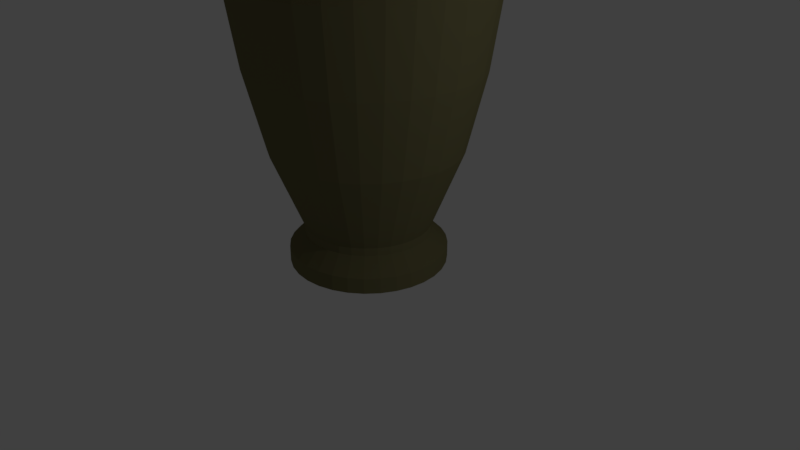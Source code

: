 # Source: Lamp.blend  (saved by Blender 2.78.0; exported with 4.5.12 LTS)
import bpy
from mathutils import Matrix  # noqa: F401  (used for matrix-valued properties, if any)

bpy.ops.wm.read_factory_settings(use_empty=True)
scene = bpy.context.scene
scene.name = 'Scene'

# ---- collections
col_collection_1 = bpy.data.collections.new('Collection 1'); scene.collection.children.link(col_collection_1)

# ---- materials (node trees are filled in below, after node groups)
mat_lampshade = bpy.data.materials.new('LampShade')
mat_lampshade.alpha_threshold = 0.0
mat_lampshade.use_transparent_shadow = False
mat_lampshade.diffuse_color = (0.8, 0.5027, 0.5027, 1.0)
mat_lampshade.roughness = 0.5
mat_lampbody = bpy.data.materials.new('LampBody')
mat_lampbody.alpha_threshold = 0.0
mat_lampbody.use_transparent_shadow = False
mat_lampbody.diffuse_color = (0.168, 0.1546, 0.07215, 1.0)
mat_lampbody.roughness = 0.5

# ---- material node trees

# ---- world
world_world = bpy.data.worlds.new('World'); scene.world = world_world
world_world.color = (0.05088, 0.05088, 0.05088)
world_world.use_sun_shadow = False
world_world.sun_shadow_jitter_overblur = 0.0
world_world.cycles.sampling_method = 'MANUAL'

# ---- cameras
cam_camera = bpy.data.cameras.new('Camera')
cam_camera.clip_end = 100.0
cam_camera.lens = 35.0
cam_camera.sensor_width = 32.0
cam_camera.sensor_height = 18.0
cam_camera.ortho_scale = 7.314
cam_camera.dof.focus_distance = 0.0
cam_camera.dof.aperture_fstop = 128.0

# ---- lights
light_lamp = bpy.data.lights.new('Lamp', 'POINT')
light_lamp.transmission_factor = 0.0
light_lamp.cutoff_distance = 30.0
light_lamp.energy = 100.0
light_lamp.shadow_buffer_clip_start = 1.001
light_lamp.shadow_soft_size = 0.1
light_lamp.shadow_maximum_resolution = 0.006
light_lamp.use_absolute_resolution = True

# ---- meshes
me_circle = bpy.data.meshes.new('Circle')
me_circle.from_pydata([(0.0, 1.0, 0.0), (-0.1951, 0.9808, 0.0), (-0.3827, 0.9239, 0.0), (-0.5556, 0.8315, 0.0), (-0.7071, 0.7071, 0.0), (-0.8315, 0.5556, 0.0), (-0.9239, 0.3827, 0.0), (-0.9808, 0.1951, 0.0), (-1.0, 7.55e-08, 0.0), (-0.9808, -0.1951, 0.0), (-0.9239, -0.3827, 0.0), (-0.8315, -0.5556, 0.0), (-0.7071, -0.7071, 0.0), (-0.5556, -0.8315, 0.0), (-0.3827, -0.9239, 0.0), (-0.1951, -0.9808, 0.0), (3.258e-07, -1.0, 0.0), (0.1951, -0.9808, 0.0), (0.3827, -0.9239, 0.0), (0.5556, -0.8315, 0.0), (0.7071, -0.7071, 0.0), (0.8315, -0.5556, 0.0), (0.9239, -0.3827, 0.0), (0.9808, -0.1951, 0.0), (1.0, 9.656e-07, 0.0), (0.9808, 0.1951, 0.0), (0.9239, 0.3827, 0.0), (0.8315, 0.5556, 0.0), (0.7071, 0.7071, 0.0), (0.5556, 0.8315, 0.0), (0.3827, 0.9239, 0.0), (0.1951, 0.9808, 0.0), (0.0, 1.0, 0.2), (-0.1951, 0.9808, 0.2), (-0.3827, 0.9239, 0.2), (-0.5556, 0.8315, 0.2), (-0.7071, 0.7071, 0.2), (-0.8315, 0.5556, 0.2), (-0.9239, 0.3827, 0.2), (-0.9808, 0.1951, 0.2), (-1.0, 7.55e-08, 0.2), (-0.9808, -0.1951, 0.2), (-0.9239, -0.3827, 0.2), (-0.8315, -0.5556, 0.2), (-0.7071, -0.7071, 0.2), (-0.5556, -0.8315, 0.2), (-0.3827, -0.9239, 0.2), (-0.1951, -0.9808, 0.2), (3.258e-07, -1.0, 0.2), (0.1951, -0.9808, 0.2), (0.3827, -0.9239, 0.2), (0.5556, -0.8315, 0.2), (0.7071, -0.7071, 0.2), (0.8315, -0.5556, 0.2), (0.9239, -0.3827, 0.2), (0.9808, -0.1951, 0.2), (1.0, 9.656e-07, 0.2), (0.9808, 0.1951, 0.2), (0.9239, 0.3827, 0.2), (0.8315, 0.5556, 0.2), (0.7071, 0.7071, 0.2), (0.5556, 0.8315, 0.2), (0.3827, 0.9239, 0.2), (0.1951, 0.9808, 0.2), (-2.375e-08, 0.8, 0.4), (-0.1561, 0.7846, 0.4), (-0.3061, 0.7391, 0.4), (-0.4445, 0.6652, 0.4), (-0.5657, 0.5657, 0.4), (-0.6652, 0.4445, 0.4), (-0.7391, 0.3061, 0.4), (-0.7846, 0.1561, 0.4), (-0.8, 1.174e-07, 0.4), (-0.7846, -0.1561, 0.4), (-0.7391, -0.3061, 0.4), (-0.6652, -0.4445, 0.4), (-0.5657, -0.5657, 0.4), (-0.4445, -0.6652, 0.4), (-0.3061, -0.7391, 0.4), (-0.1561, -0.7846, 0.4), (2.369e-07, -0.8, 0.4), (0.1561, -0.7846, 0.4), (0.3061, -0.7391, 0.4), (0.4445, -0.6652, 0.4), (0.5657, -0.5657, 0.4), (0.6652, -0.4445, 0.4), (0.7391, -0.3061, 0.4), (0.7846, -0.1561, 0.4), (0.8, 8.295e-07, 0.4), (0.7846, 0.1561, 0.4), (0.7391, 0.3061, 0.4), (0.6652, 0.4445, 0.4), (0.5657, 0.5657, 0.4), (0.4445, 0.6652, 0.4), (0.3061, 0.7391, 0.4), (0.1561, 0.7846, 0.4), (-2.375e-08, 0.8, 0.5), (-0.1561, 0.7846, 0.5), (-0.3061, 0.7391, 0.5), (-0.4445, 0.6652, 0.5), (-0.5657, 0.5657, 0.5), (-0.6652, 0.4445, 0.5), (-0.7391, 0.3061, 0.5), (-0.7846, 0.1561, 0.5), (-0.8, 1.174e-07, 0.5), (-0.7846, -0.1561, 0.5), (-0.7391, -0.3061, 0.5), (-0.6652, -0.4445, 0.5), (-0.5657, -0.5657, 0.5), (-0.4445, -0.6652, 0.5), (-0.3061, -0.7391, 0.5), (-0.1561, -0.7846, 0.5), (2.369e-07, -0.8, 0.5), (0.1561, -0.7846, 0.5), (0.3061, -0.7391, 0.5), (0.4445, -0.6652, 0.5), (0.5657, -0.5657, 0.5), (0.6652, -0.4445, 0.5), (0.7391, -0.3061, 0.5), (0.7846, -0.1561, 0.5), (0.8, 8.295e-07, 0.5), (0.7846, 0.1561, 0.5), (0.7391, 0.3061, 0.5), (0.6652, 0.4445, 0.5), (0.5657, 0.5657, 0.5), (0.4445, 0.6652, 0.5), (0.3061, 0.7391, 0.5), (0.1561, 0.7846, 0.5), (1.56e-08, 1.2, 1.5), (-0.2341, 1.177, 1.5), (-0.4592, 1.109, 1.5), (-0.6667, 0.9978, 1.5), (-0.8485, 0.8485, 1.5), (-0.9978, 0.6667, 1.5), (-1.109, 0.4592, 1.5), (-1.177, 0.2341, 1.5), (-1.2, 3.826e-08, 1.5), (-1.177, -0.2341, 1.5), (-1.109, -0.4592, 1.5), (-0.9978, -0.6667, 1.5), (-0.8485, -0.8485, 1.5), (-0.6667, -0.9978, 1.5), (-0.4592, -1.109, 1.5), (-0.2341, -1.177, 1.5), (4.066e-07, -1.2, 1.5), (0.2341, -1.177, 1.5), (0.4592, -1.109, 1.5), (0.6667, -0.9978, 1.5), (0.8485, -0.8485, 1.5), (0.9978, -0.6667, 1.5), (1.109, -0.4592, 1.5), (1.177, -0.2341, 1.5), (1.2, 1.106e-06, 1.5), (1.177, 0.2341, 1.5), (1.109, 0.4592, 1.5), (0.9978, 0.6667, 1.5), (0.8485, 0.8485, 1.5), (0.6667, 0.9978, 1.5), (0.4592, 1.109, 1.5), (0.2341, 1.177, 1.5), (3.725e-08, 1.44, 2.5), (-0.2809, 1.412, 2.5), (-0.5511, 1.33, 2.5), (-0.8, 1.197, 2.5), (-1.018, 1.018, 2.5), (-1.197, 0.8, 2.5), (-1.33, 0.5511, 2.5), (-1.412, 0.2809, 2.5), (-1.44, -9.971e-09, 2.5), (-1.412, -0.2809, 2.5), (-1.33, -0.5511, 2.5), (-1.197, -0.8, 2.5), (-1.018, -1.018, 2.5), (-0.8, -1.197, 2.5), (-0.5511, -1.33, 2.5), (-0.2809, -1.412, 2.5), (5.065e-07, -1.44, 2.5), (0.2809, -1.412, 2.5), (0.5511, -1.33, 2.5), (0.8, -1.197, 2.5), (1.018, -1.018, 2.5), (1.197, -0.8, 2.5), (1.33, -0.5511, 2.5), (1.412, -0.2809, 2.5), (1.44, 1.272e-06, 2.5), (1.412, 0.2809, 2.5), (1.33, 0.5511, 2.5), (1.197, 0.8, 2.5), (1.018, 1.018, 2.5), (0.8, 1.197, 2.5), (0.5511, 1.33, 2.5), (0.2809, 1.412, 2.5), (4.023e-08, 1.584, 3.5), (-0.309, 1.554, 3.5), (-0.6062, 1.463, 3.5), (-0.88, 1.317, 3.5), (-1.12, 1.12, 3.5), (-1.317, 0.88, 3.5), (-1.463, 0.6062, 3.5), (-1.554, 0.309, 3.5), (-1.584, -4.263e-08, 3.5), (-1.554, -0.309, 3.5), (-1.463, -0.6062, 3.5), (-1.317, -0.88, 3.5), (-1.12, -1.12, 3.5), (-0.88, -1.317, 3.5), (-0.6062, -1.463, 3.5), (-0.309, -1.554, 3.5), (5.564e-07, -1.584, 3.5), (0.309, -1.554, 3.5), (0.6062, -1.463, 3.5), (0.88, -1.317, 3.5), (1.12, -1.12, 3.5), (1.317, -0.88, 3.5), (1.463, -0.6062, 3.5), (1.554, -0.309, 3.5), (1.584, 1.367e-06, 3.5), (1.554, 0.309, 3.5), (1.463, 0.6062, 3.5), (1.317, 0.88, 3.5), (1.12, 1.12, 3.5), (0.88, 1.317, 3.5), (0.6062, 1.463, 3.5), (0.309, 1.554, 3.5), (2.913e-08, 1.426, 4.1), (-0.2781, 1.398, 4.1), (-0.5456, 1.317, 4.1), (-0.792, 1.185, 4.1), (-1.008, 1.008, 4.1), (-1.185, 0.792, 4.1), (-1.317, 0.5456, 4.1), (-1.398, 0.2781, 4.1), (-1.426, -7.077e-09, 4.1), (-1.398, -0.2781, 4.1), (-1.317, -0.5456, 4.1), (-1.185, -0.792, 4.1), (-1.008, -1.008, 4.1), (-0.792, -1.185, 4.1), (-0.5456, -1.317, 4.1), (-0.2781, -1.398, 4.1), (4.937e-07, -1.426, 4.1), (0.2781, -1.398, 4.1), (0.5456, -1.317, 4.1), (0.792, -1.185, 4.1), (1.008, -1.008, 4.1), (1.185, -0.792, 4.1), (1.317, -0.5456, 4.1), (1.398, -0.2781, 4.1), (1.426, 1.262e-06, 4.1), (1.398, 0.2781, 4.1), (1.317, 0.5456, 4.1), (1.185, 0.792, 4.1), (1.008, 1.008, 4.1), (0.792, 1.185, 4.1), (0.5456, 1.317, 4.1), (0.2781, 1.398, 4.1), (1.812e-08, 1.283, 4.4), (-0.2503, 1.258, 4.4), (-0.491, 1.185, 4.4), (-0.7128, 1.067, 4.4), (-0.9072, 0.9072, 4.4), (-1.067, 0.7128, 4.4), (-1.185, 0.491, 4.4), (-1.258, 0.2503, 4.4), (-1.283, 2.455e-08, 4.4), (-1.258, -0.2503, 4.4), (-1.185, -0.491, 4.4), (-1.067, -0.7128, 4.4), (-0.9072, -0.9072, 4.4), (-0.7128, -1.067, 4.4), (-0.491, -1.185, 4.4), (-0.2503, -1.258, 4.4), (4.362e-07, -1.283, 4.4), (0.2503, -1.258, 4.4), (0.491, -1.185, 4.4), (0.7128, -1.067, 4.4), (0.9072, -0.9072, 4.4), (1.067, -0.7128, 4.4), (1.185, -0.491, 4.4), (1.258, -0.2503, 4.4), (1.283, 1.167e-06, 4.4), (1.258, 0.2503, 4.4), (1.185, 0.491, 4.4), (1.067, 0.7128, 4.4), (0.9072, 0.9072, 4.4), (0.7128, 1.067, 4.4), (0.491, 1.185, 4.4), (0.2503, 1.258, 4.4), (-3.099e-08, 0.6415, 4.9), (-0.1252, 0.6292, 4.9), (-0.2455, 0.5927, 4.9), (-0.3564, 0.5334, 4.9), (-0.4536, 0.4536, 4.9), (-0.5334, 0.3564, 4.9), (-0.5927, 0.2455, 4.9), (-0.6292, 0.1252, 4.9), (-0.6415, 1.408e-07, 4.9), (-0.6292, -0.1252, 4.9), (-0.5927, -0.2455, 4.9), (-0.5334, -0.3564, 4.9), (-0.4536, -0.4536, 4.9), (-0.3564, -0.5334, 4.9), (-0.2455, -0.5927, 4.9), (-0.1252, -0.6292, 4.9), (1.78e-07, -0.6415, 4.9), (0.1252, -0.6292, 4.9), (0.2455, -0.5927, 4.9), (0.3564, -0.5334, 4.9), (0.4536, -0.4536, 4.9), (0.5334, -0.3564, 4.9), (0.5927, -0.2455, 4.9), (0.6292, -0.1252, 4.9), (0.6415, 7.118e-07, 4.9), (0.6292, 0.1252, 4.9), (0.5927, 0.2455, 4.9), (0.5334, 0.3564, 4.9), (0.4536, 0.4536, 4.9), (0.3564, 0.5334, 4.9), (0.2455, 0.5927, 4.9), (0.1252, 0.6292, 4.9), (-2.654e-08, 0.7057, 5.4), (-0.1377, 0.6921, 5.4), (-0.27, 0.652, 5.4), (-0.3921, 0.5867, 5.4), (-0.499, 0.499, 5.4), (-0.5867, 0.3921, 5.4), (-0.652, 0.27, 5.4), (-0.6921, 0.1377, 5.4), (-0.7057, 1.286e-07, 5.4), (-0.6921, -0.1377, 5.4), (-0.652, -0.27, 5.4), (-0.5867, -0.3921, 5.4), (-0.499, -0.499, 5.4), (-0.3921, -0.5867, 5.4), (-0.27, -0.652, 5.4), (-0.1377, -0.6921, 5.4), (2.034e-07, -0.7057, 5.4), (0.1377, -0.6921, 5.4), (0.27, -0.652, 5.4), (0.3921, -0.5867, 5.4), (0.499, -0.499, 5.4), (0.5867, -0.392, 5.4), (0.652, -0.27, 5.4), (0.6921, -0.1377, 5.4), (0.7057, 7.567e-07, 5.4), (0.6921, 0.1377, 5.4), (0.652, 0.27, 5.4), (0.5867, 0.3921, 5.4), (0.499, 0.499, 5.4), (0.392, 0.5867, 5.4), (0.27, 0.652, 5.4), (0.1377, 0.6921, 5.4), (-2.654e-08, 0.7057, 5.6), (-0.1377, 0.6921, 5.6), (-0.27, 0.652, 5.6), (-0.3921, 0.5867, 5.6), (-0.499, 0.499, 5.6), (-0.5867, 0.3921, 5.6), (-0.652, 0.27, 5.6), (-0.6921, 0.1377, 5.6), (-0.7057, 1.286e-07, 5.6), (-0.6921, -0.1377, 5.6), (-0.652, -0.27, 5.6), (-0.5867, -0.3921, 5.6), (-0.499, -0.499, 5.6), (-0.3921, -0.5867, 5.6), (-0.27, -0.652, 5.6), (-0.1377, -0.6921, 5.6), (2.034e-07, -0.7057, 5.6), (0.1377, -0.6921, 5.6), (0.27, -0.652, 5.6), (0.3921, -0.5867, 5.6), (0.499, -0.499, 5.6), (0.5867, -0.392, 5.6), (0.652, -0.27, 5.6), (0.6921, -0.1377, 5.6), (0.7057, 7.567e-07, 5.6), (0.6921, 0.1377, 5.6), (0.652, 0.27, 5.6), (0.5867, 0.3921, 5.6), (0.499, 0.499, 5.6), (0.392, 0.5867, 5.6), (0.27, 0.652, 5.6), (0.1377, 0.6921, 5.6), (-1.313e-08, 0.9174, 5.6), (-0.179, 0.8997, 5.6), (-0.3511, 0.8475, 5.6), (-0.5097, 0.7628, 5.6), (-0.6487, 0.6487, 5.6), (-0.7628, 0.5097, 5.6), (-0.8475, 0.3511, 5.6), (-0.8997, 0.179, 5.6), (-0.9174, 8.338e-08, 5.6), (-0.8997, -0.179, 5.6), (-0.8475, -0.3511, 5.6), (-0.7628, -0.5097, 5.6), (-0.6487, -0.6487, 5.6), (-0.5097, -0.7628, 5.6), (-0.3511, -0.8475, 5.6), (-0.179, -0.8997, 5.6), (2.858e-07, -0.9174, 5.6), (0.179, -0.8997, 5.6), (0.3511, -0.8475, 5.6), (0.5097, -0.7628, 5.6), (0.6487, -0.6487, 5.6), (0.7628, -0.5097, 5.6), (0.8475, -0.3511, 5.6), (0.8997, -0.179, 5.6), (0.9174, 8.999e-07, 5.6), (0.8997, 0.179, 5.6), (0.8475, 0.3511, 5.6), (0.7628, 0.5097, 5.6), (0.6487, 0.6487, 5.6), (0.5097, 0.7628, 5.6), (0.3511, 0.8475, 5.6), (0.179, 0.8997, 5.6), (-1.313e-08, 0.9174, 5.8), (-0.179, 0.8997, 5.8), (-0.3511, 0.8475, 5.8), (-0.5097, 0.7628, 5.8), (-0.6487, 0.6487, 5.8), (-0.7628, 0.5097, 5.8), (-0.8475, 0.3511, 5.8), (-0.8997, 0.179, 5.8), (-0.9174, 8.338e-08, 5.8), (-0.8997, -0.179, 5.8), (-0.8475, -0.3511, 5.8), (-0.7628, -0.5097, 5.8), (-0.6487, -0.6487, 5.8), (-0.5097, -0.7628, 5.8), (-0.3511, -0.8475, 5.8), (-0.179, -0.8997, 5.8), (2.858e-07, -0.9174, 5.8), (0.179, -0.8997, 5.8), (0.3511, -0.8475, 5.8), (0.5097, -0.7628, 5.8), (0.6487, -0.6487, 5.8), (0.7628, -0.5097, 5.8), (0.8475, -0.3511, 5.8), (0.8997, -0.179, 5.8), (0.9174, 8.999e-07, 5.8), (0.8997, 0.179, 5.8), (0.8475, 0.3511, 5.8), (0.7628, 0.5097, 5.8), (0.6487, 0.6487, 5.8), (0.5097, 0.7628, 5.8), (0.3511, 0.8475, 5.8), (0.179, 0.8997, 5.8), (-5.893e-08, 0.2293, 5.8), (-0.04474, 0.2249, 5.8), (-0.08777, 0.2119, 5.8), (-0.1274, 0.1907, 5.8), (-0.1622, 0.1622, 5.8), (-0.1907, 0.1274, 5.8), (-0.2119, 0.08777, 5.8), (-0.2249, 0.04474, 5.8), (-0.2293, 2.192e-07, 5.8), (-0.2249, -0.04474, 5.8), (-0.2119, -0.08777, 5.8), (-0.1907, -0.1274, 5.8), (-0.1622, -0.1622, 5.8), (-0.1274, -0.1907, 5.8), (-0.08777, -0.2119, 5.8), (-0.04474, -0.2249, 5.8), (1.58e-08, -0.2293, 5.8), (0.04474, -0.2249, 5.8), (0.08777, -0.2119, 5.8), (0.1274, -0.1907, 5.8), (0.1622, -0.1622, 5.8), (0.1907, -0.1274, 5.8), (0.2119, -0.08777, 5.8), (0.2249, -0.04474, 5.8), (0.2293, 4.234e-07, 5.8), (0.2249, 0.04474, 5.8), (0.2119, 0.08777, 5.8), (0.1907, 0.1274, 5.8), (0.1622, 0.1622, 5.8), (0.1274, 0.1907, 5.8), (0.08777, 0.2119, 5.8), (0.04474, 0.2249, 5.8), (-5.893e-08, 0.2293, 6.8), (-0.04474, 0.2249, 6.8), (-0.08777, 0.2119, 6.8), (-0.1274, 0.1907, 6.8), (-0.1622, 0.1622, 6.8), (-0.1907, 0.1274, 6.8), (-0.2119, 0.08777, 6.8), (-0.2249, 0.04474, 6.8), (-0.2293, 2.192e-07, 6.8), (-0.2249, -0.04474, 6.8), (-0.2119, -0.08777, 6.8), (-0.1907, -0.1274, 6.8), (-0.1622, -0.1622, 6.8), (-0.1274, -0.1907, 6.8), (-0.08777, -0.2119, 6.8), (-0.04474, -0.2249, 6.8), (1.58e-08, -0.2293, 6.8), (0.04474, -0.2249, 6.8), (0.08777, -0.2119, 6.8), (0.1274, -0.1907, 6.8), (0.1622, -0.1622, 6.8), (0.1907, -0.1274, 6.8), (0.2119, -0.08777, 6.8), (0.2249, -0.04474, 6.8), (0.2293, 4.234e-07, 6.8), (0.2249, 0.04474, 6.8), (0.2119, 0.08777, 6.8), (0.1907, 0.1274, 6.8), (0.1622, 0.1622, 6.8), (0.1274, 0.1907, 6.8), (0.08777, 0.2119, 6.8), (0.04474, 0.2249, 6.8), (-2.131e-07, 1.2, 8.48), (-0.2341, 1.177, 8.48), (-0.4592, 1.109, 8.48), (-0.6667, 0.9978, 8.48), (-0.8485, 0.8485, 8.48), (-0.9978, 0.6667, 8.48), (-1.109, 0.4592, 8.48), (-1.177, 0.2341, 8.48), (-1.2, -1.206e-07, 8.48), (-1.177, -0.2341, 8.48), (-1.109, -0.4592, 8.48), (-0.9978, -0.6667, 8.48), (-0.8485, -0.8485, 8.48), (-0.6667, -0.9978, 8.48), (-0.4592, -1.109, 8.48), (-0.2341, -1.177, 8.48), (7.302e-08, -1.2, 8.48), (0.2341, -1.177, 8.48), (0.4592, -1.109, 8.48), (0.6667, -0.9978, 8.48), (0.8485, -0.8485, 8.48), (0.9978, -0.6667, 8.48), (1.109, -0.4592, 8.48), (1.177, -0.2341, 8.48), (1.2, 9.475e-07, 8.48), (1.177, 0.2341, 8.48), (1.109, 0.4592, 8.48), (0.9978, 0.6667, 8.48), (0.8485, 0.8485, 8.48), (0.6667, 0.9978, 8.48), (0.4592, 1.109, 8.48), (0.2341, 1.177, 8.48), (-1.996e-07, 1.68, 7.48), (-0.3278, 1.648, 7.48), (-0.6429, 1.552, 7.48), (-0.9334, 1.397, 7.48), (-1.188, 1.188, 7.48), (-1.397, 0.9334, 7.48), (-1.552, 0.6429, 7.48), (-1.648, 0.3278, 7.48), (-1.68, -2.091e-07, 7.48), (-1.648, -0.3278, 7.48), (-1.552, -0.6429, 7.48), (-1.397, -0.9334, 7.48), (-1.188, -1.188, 7.48), (-0.9334, -1.397, 7.48), (-0.6429, -1.552, 7.48), (-0.3278, -1.648, 7.48), (2.009e-07, -1.68, 7.48), (0.3278, -1.648, 7.48), (0.6429, -1.552, 7.48), (0.9334, -1.397, 7.48), (1.188, -1.188, 7.48), (1.397, -0.9334, 7.48), (1.552, -0.6429, 7.48), (1.648, -0.3278, 7.48), (1.68, 1.286e-06, 7.48), (1.648, 0.3278, 7.48), (1.552, 0.6429, 7.48), (1.397, 0.9334, 7.48), (1.188, 1.188, 7.48), (0.9334, 1.397, 7.48), (0.6429, 1.552, 7.48), (0.3277, 1.648, 7.48), (-1.442e-07, 2.352, 6.48), (-0.4589, 2.307, 6.48), (-0.9001, 2.173, 6.48), (-1.307, 1.956, 6.48), (-1.663, 1.663, 6.48), (-1.956, 1.307, 6.48), (-2.173, 0.9001, 6.48), (-2.307, 0.4589, 6.48), (-2.352, -3.449e-07, 6.48), (-2.307, -0.4589, 6.48), (-2.173, -0.9001, 6.48), (-1.956, -1.307, 6.48), (-1.663, -1.663, 6.48), (-1.307, -1.956, 6.48), (-0.9001, -2.173, 6.48), (-0.4589, -2.307, 6.48), (4.165e-07, -2.352, 6.48), (0.4589, -2.307, 6.48), (0.9001, -2.173, 6.48), (1.307, -1.956, 6.48), (1.663, -1.663, 6.48), (1.956, -1.307, 6.48), (2.173, -0.9001, 6.48), (2.307, -0.4589, 6.48), (2.352, 1.749e-06, 6.48), (2.307, 0.4589, 6.48), (2.173, 0.9001, 6.48), (1.956, 1.307, 6.48), (1.663, 1.663, 6.48), (1.307, 1.956, 6.48), (0.9001, 2.173, 6.48), (0.4588, 2.307, 6.48), (-9.301e-09, 3.293, 5.48), (-0.6424, 3.23, 5.48), (-1.26, 3.042, 5.48), (-1.829, 2.738, 5.48), (-2.328, 2.328, 5.48), (-2.738, 1.829, 5.48), (-3.042, 1.26, 5.48), (-3.23, 0.6424, 5.48), (-3.293, -5.514e-07, 5.48), (-3.23, -0.6424, 5.48), (-3.042, -1.26, 5.48), (-2.738, -1.829, 5.48), (-2.328, -2.328, 5.48), (-1.829, -2.738, 5.48), (-1.26, -3.042, 5.48), (-0.6424, -3.23, 5.48), (7.758e-07, -3.293, 5.48), (0.6424, -3.23, 5.48), (1.26, -3.042, 5.48), (1.829, -2.738, 5.48), (2.328, -2.328, 5.48), (2.738, -1.829, 5.48), (3.042, -1.26, 5.48), (3.23, -0.6424, 5.48), (3.293, 2.38e-06, 5.48), (3.23, 0.6424, 5.48), (3.042, 1.26, 5.48), (2.738, 1.829, 5.48), (2.328, 2.328, 5.48), (1.829, 2.738, 5.48), (1.26, 3.042, 5.48), (0.6424, 3.23, 5.48)], [], [(28, 60, 59, 27), (15, 47, 46, 14), (2, 34, 33, 1), (29, 61, 60, 28), (16, 48, 47, 15), (3, 35, 34, 2), (30, 62, 61, 29), (17, 49, 48, 16), (4, 36, 35, 3), (31, 63, 62, 30), (18, 50, 49, 17), (5, 37, 36, 4), (0, 32, 63, 31), (19, 51, 50, 18), (6, 38, 37, 5), (20, 52, 51, 19), (7, 39, 38, 6), (21, 53, 52, 20), (8, 40, 39, 7), (22, 54, 53, 21), (9, 41, 40, 8), (23, 55, 54, 22), (10, 42, 41, 9), (24, 56, 55, 23), (11, 43, 42, 10), (25, 57, 56, 24), (12, 44, 43, 11), (26, 58, 57, 25), (13, 45, 44, 12), (27, 59, 58, 26), (14, 46, 45, 13), (1, 33, 32, 0), (55, 87, 86, 54), (42, 74, 73, 41), (56, 88, 87, 55), (43, 75, 74, 42), (57, 89, 88, 56), (44, 76, 75, 43), (58, 90, 89, 57), (45, 77, 76, 44), (59, 91, 90, 58), (46, 78, 77, 45), (33, 65, 64, 32), (60, 92, 91, 59), (47, 79, 78, 46), (34, 66, 65, 33), (61, 93, 92, 60), (48, 80, 79, 47), (35, 67, 66, 34), (62, 94, 93, 61), (49, 81, 80, 48), (36, 68, 67, 35), (63, 95, 94, 62), (50, 82, 81, 49), (37, 69, 68, 36), (32, 64, 95, 63), (51, 83, 82, 50), (38, 70, 69, 37), (52, 84, 83, 51), (39, 71, 70, 38), (53, 85, 84, 52), (40, 72, 71, 39), (54, 86, 85, 53), (41, 73, 72, 40), (90, 122, 121, 89), (77, 109, 108, 76), (91, 123, 122, 90), (78, 110, 109, 77), (65, 97, 96, 64), (92, 124, 123, 91), (79, 111, 110, 78), (66, 98, 97, 65), (93, 125, 124, 92), (80, 112, 111, 79), (67, 99, 98, 66), (94, 126, 125, 93), (81, 113, 112, 80), (68, 100, 99, 67), (95, 127, 126, 94), (82, 114, 113, 81), (69, 101, 100, 68), (64, 96, 127, 95), (83, 115, 114, 82), (70, 102, 101, 69), (84, 116, 115, 83), (71, 103, 102, 70), (85, 117, 116, 84), (72, 104, 103, 71), (86, 118, 117, 85), (73, 105, 104, 72), (87, 119, 118, 86), (74, 106, 105, 73), (88, 120, 119, 87), (75, 107, 106, 74), (89, 121, 120, 88), (76, 108, 107, 75), (98, 130, 129, 97), (125, 157, 156, 124), (112, 144, 143, 111), (99, 131, 130, 98), (126, 158, 157, 125), (113, 145, 144, 112), (100, 132, 131, 99), (127, 159, 158, 126), (114, 146, 145, 113), (101, 133, 132, 100), (96, 128, 159, 127), (115, 147, 146, 114), (102, 134, 133, 101), (116, 148, 147, 115), (103, 135, 134, 102), (117, 149, 148, 116), (104, 136, 135, 103), (118, 150, 149, 117), (105, 137, 136, 104), (119, 151, 150, 118), (106, 138, 137, 105), (120, 152, 151, 119), (107, 139, 138, 106), (121, 153, 152, 120), (108, 140, 139, 107), (122, 154, 153, 121), (109, 141, 140, 108), (123, 155, 154, 122), (110, 142, 141, 109), (97, 129, 128, 96), (124, 156, 155, 123), (111, 143, 142, 110), (133, 165, 164, 132), (128, 160, 191, 159), (147, 179, 178, 146), (134, 166, 165, 133), (148, 180, 179, 147), (135, 167, 166, 134), (149, 181, 180, 148), (136, 168, 167, 135), (150, 182, 181, 149), (137, 169, 168, 136), (151, 183, 182, 150), (138, 170, 169, 137), (152, 184, 183, 151), (139, 171, 170, 138), (153, 185, 184, 152), (140, 172, 171, 139), (154, 186, 185, 153), (141, 173, 172, 140), (155, 187, 186, 154), (142, 174, 173, 141), (129, 161, 160, 128), (156, 188, 187, 155), (143, 175, 174, 142), (130, 162, 161, 129), (157, 189, 188, 156), (144, 176, 175, 143), (131, 163, 162, 130), (158, 190, 189, 157), (145, 177, 176, 144), (132, 164, 163, 131), (159, 191, 190, 158), (146, 178, 177, 145), (168, 200, 199, 167), (182, 214, 213, 181), (169, 201, 200, 168), (183, 215, 214, 182), (170, 202, 201, 169), (184, 216, 215, 183), (171, 203, 202, 170), (185, 217, 216, 184), (172, 204, 203, 171), (186, 218, 217, 185), (173, 205, 204, 172), (187, 219, 218, 186), (174, 206, 205, 173), (161, 193, 192, 160), (188, 220, 219, 187), (175, 207, 206, 174), (162, 194, 193, 161), (189, 221, 220, 188), (176, 208, 207, 175), (163, 195, 194, 162), (190, 222, 221, 189), (177, 209, 208, 176), (164, 196, 195, 163), (191, 223, 222, 190), (178, 210, 209, 177), (165, 197, 196, 164), (160, 192, 223, 191), (179, 211, 210, 178), (166, 198, 197, 165), (180, 212, 211, 179), (167, 199, 198, 166), (181, 213, 212, 180), (203, 235, 234, 202), (217, 249, 248, 216), (204, 236, 235, 203), (218, 250, 249, 217), (205, 237, 236, 204), (219, 251, 250, 218), (206, 238, 237, 205), (193, 225, 224, 192), (220, 252, 251, 219), (207, 239, 238, 206), (194, 226, 225, 193), (221, 253, 252, 220), (208, 240, 239, 207), (195, 227, 226, 194), (222, 254, 253, 221), (209, 241, 240, 208), (196, 228, 227, 195), (223, 255, 254, 222), (210, 242, 241, 209), (197, 229, 228, 196), (192, 224, 255, 223), (211, 243, 242, 210), (198, 230, 229, 197), (212, 244, 243, 211), (199, 231, 230, 198), (213, 245, 244, 212), (200, 232, 231, 199), (214, 246, 245, 213), (201, 233, 232, 200), (215, 247, 246, 214), (202, 234, 233, 201), (216, 248, 247, 215), (238, 270, 269, 237), (225, 257, 256, 224), (252, 284, 283, 251), (239, 271, 270, 238), (226, 258, 257, 225), (253, 285, 284, 252), (240, 272, 271, 239), (227, 259, 258, 226), (254, 286, 285, 253), (241, 273, 272, 240), (228, 260, 259, 227), (255, 287, 286, 254), (242, 274, 273, 241), (229, 261, 260, 228), (224, 256, 287, 255), (243, 275, 274, 242), (230, 262, 261, 229), (244, 276, 275, 243), (231, 263, 262, 230), (245, 277, 276, 244), (232, 264, 263, 231), (246, 278, 277, 245), (233, 265, 264, 232), (247, 279, 278, 246), (234, 266, 265, 233), (248, 280, 279, 247), (235, 267, 266, 234), (249, 281, 280, 248), (236, 268, 267, 235), (250, 282, 281, 249), (237, 269, 268, 236), (251, 283, 282, 250), (273, 305, 304, 272), (260, 292, 291, 259), (287, 319, 318, 286), (274, 306, 305, 273), (261, 293, 292, 260), (256, 288, 319, 287), (275, 307, 306, 274), (262, 294, 293, 261), (276, 308, 307, 275), (263, 295, 294, 262), (277, 309, 308, 276), (264, 296, 295, 263), (278, 310, 309, 277), (265, 297, 296, 264), (279, 311, 310, 278), (266, 298, 297, 265), (280, 312, 311, 279), (267, 299, 298, 266), (281, 313, 312, 280), (268, 300, 299, 267), (282, 314, 313, 281), (269, 301, 300, 268), (283, 315, 314, 282), (270, 302, 301, 269), (257, 289, 288, 256), (284, 316, 315, 283), (271, 303, 302, 270), (258, 290, 289, 257), (285, 317, 316, 284), (272, 304, 303, 271), (259, 291, 290, 258), (286, 318, 317, 285), (308, 340, 339, 307), (295, 327, 326, 294), (309, 341, 340, 308), (296, 328, 327, 295), (310, 342, 341, 309), (297, 329, 328, 296), (311, 343, 342, 310), (298, 330, 329, 297), (312, 344, 343, 311), (299, 331, 330, 298), (313, 345, 344, 312), (300, 332, 331, 299), (314, 346, 345, 313), (301, 333, 332, 300), (315, 347, 346, 314), (302, 334, 333, 301), (289, 321, 320, 288), (316, 348, 347, 315), (303, 335, 334, 302), (290, 322, 321, 289), (317, 349, 348, 316), (304, 336, 335, 303), (291, 323, 322, 290), (318, 350, 349, 317), (305, 337, 336, 304), (292, 324, 323, 291), (319, 351, 350, 318), (306, 338, 337, 305), (293, 325, 324, 292), (288, 320, 351, 319), (307, 339, 338, 306), (294, 326, 325, 293), (343, 375, 374, 342), (330, 362, 361, 329), (344, 376, 375, 343), (331, 363, 362, 330), (345, 377, 376, 344), (332, 364, 363, 331), (346, 378, 377, 345), (333, 365, 364, 332), (347, 379, 378, 346), (334, 366, 365, 333), (321, 353, 352, 320), (348, 380, 379, 347), (335, 367, 366, 334), (322, 354, 353, 321), (349, 381, 380, 348), (336, 368, 367, 335), (323, 355, 354, 322), (350, 382, 381, 349), (337, 369, 368, 336), (324, 356, 355, 323), (351, 383, 382, 350), (338, 370, 369, 337), (325, 357, 356, 324), (320, 352, 383, 351), (339, 371, 370, 338), (326, 358, 357, 325), (340, 372, 371, 339), (327, 359, 358, 326), (341, 373, 372, 340), (328, 360, 359, 327), (342, 374, 373, 341), (329, 361, 360, 328), (378, 410, 409, 377), (365, 397, 396, 364), (379, 411, 410, 378), (366, 398, 397, 365), (353, 385, 384, 352), (380, 412, 411, 379), (367, 399, 398, 366), (354, 386, 385, 353), (381, 413, 412, 380), (368, 400, 399, 367), (355, 387, 386, 354), (382, 414, 413, 381), (369, 401, 400, 368), (356, 388, 387, 355), (383, 415, 414, 382), (370, 402, 401, 369), (357, 389, 388, 356), (352, 384, 415, 383), (371, 403, 402, 370), (358, 390, 389, 357), (372, 404, 403, 371), (359, 391, 390, 358), (373, 405, 404, 372), (360, 392, 391, 359), (374, 406, 405, 373), (361, 393, 392, 360), (375, 407, 406, 374), (362, 394, 393, 361), (376, 408, 407, 375), (363, 395, 394, 362), (377, 409, 408, 376), (364, 396, 395, 363), (413, 445, 444, 412), (400, 432, 431, 399), (387, 419, 418, 386), (414, 446, 445, 413), (401, 433, 432, 400), (388, 420, 419, 387), (415, 447, 446, 414), (402, 434, 433, 401), (389, 421, 420, 388), (384, 416, 447, 415), (403, 435, 434, 402), (390, 422, 421, 389), (404, 436, 435, 403), (391, 423, 422, 390), (405, 437, 436, 404), (392, 424, 423, 391), (406, 438, 437, 405), (393, 425, 424, 392), (407, 439, 438, 406), (394, 426, 425, 393), (408, 440, 439, 407), (395, 427, 426, 394), (409, 441, 440, 408), (396, 428, 427, 395), (410, 442, 441, 409), (397, 429, 428, 396), (411, 443, 442, 410), (398, 430, 429, 397), (385, 417, 416, 384), (412, 444, 443, 411), (399, 431, 430, 398), (386, 418, 417, 385), (416, 448, 479, 447), (435, 467, 466, 434), (422, 454, 453, 421), (436, 468, 467, 435), (423, 455, 454, 422), (437, 469, 468, 436), (424, 456, 455, 423), (438, 470, 469, 437), (425, 457, 456, 424), (439, 471, 470, 438), (426, 458, 457, 425), (440, 472, 471, 439), (427, 459, 458, 426), (441, 473, 472, 440), (428, 460, 459, 427), (442, 474, 473, 441), (429, 461, 460, 428), (443, 475, 474, 442), (430, 462, 461, 429), (417, 449, 448, 416), (444, 476, 475, 443), (431, 463, 462, 430), (418, 450, 449, 417), (445, 477, 476, 444), (432, 464, 463, 431), (419, 451, 450, 418), (446, 478, 477, 445), (433, 465, 464, 432), (420, 452, 451, 419), (447, 479, 478, 446), (434, 466, 465, 433), (421, 453, 452, 420), (470, 502, 501, 469), (457, 489, 488, 456), (471, 503, 502, 470), (458, 490, 489, 457), (472, 504, 503, 471), (459, 491, 490, 458), (473, 505, 504, 472), (460, 492, 491, 459), (474, 506, 505, 473), (461, 493, 492, 460), (475, 507, 506, 474), (462, 494, 493, 461), (449, 481, 480, 448), (476, 508, 507, 475), (463, 495, 494, 462), (450, 482, 481, 449), (477, 509, 508, 476), (464, 496, 495, 463), (451, 483, 482, 450), (478, 510, 509, 477), (465, 497, 496, 464), (452, 484, 483, 451), (479, 511, 510, 478), (466, 498, 497, 465), (453, 485, 484, 452), (448, 480, 511, 479), (467, 499, 498, 466), (454, 486, 485, 453), (468, 500, 499, 467), (455, 487, 486, 454), (469, 501, 500, 468), (456, 488, 487, 455), (1, 0, 31, 30, 29, 28, 27, 26, 25, 24, 23, 22, 21, 20, 19, 18, 17, 16, 15, 14, 13, 12, 11, 10, 9, 8, 7, 6, 5, 4, 3, 2), (513, 512, 544, 545), (540, 539, 571, 572), (527, 526, 558, 559), (514, 513, 545, 546), (541, 540, 572, 573), (528, 527, 559, 560), (515, 514, 546, 547), (542, 541, 573, 574), (529, 528, 560, 561), (516, 515, 547, 548), (543, 542, 574, 575), (530, 529, 561, 562), (517, 516, 548, 549), (512, 543, 575, 544), (531, 530, 562, 563), (518, 517, 549, 550), (532, 531, 563, 564), (519, 518, 550, 551), (533, 532, 564, 565), (520, 519, 551, 552), (534, 533, 565, 566), (521, 520, 552, 553), (535, 534, 566, 567), (522, 521, 553, 554), (536, 535, 567, 568), (523, 522, 554, 555), (537, 536, 568, 569), (524, 523, 555, 556), (538, 537, 569, 570), (525, 524, 556, 557), (539, 538, 570, 571), (526, 525, 557, 558), (553, 552, 584, 585), (567, 566, 598, 599), (554, 553, 585, 586), (568, 567, 599, 600), (555, 554, 586, 587), (569, 568, 600, 601), (556, 555, 587, 588), (570, 569, 601, 602), (557, 556, 588, 589), (571, 570, 602, 603), (558, 557, 589, 590), (545, 544, 576, 577), (572, 571, 603, 604), (559, 558, 590, 591), (546, 545, 577, 578), (573, 572, 604, 605), (560, 559, 591, 592), (547, 546, 578, 579), (574, 573, 605, 606), (561, 560, 592, 593), (548, 547, 579, 580), (575, 574, 606, 607), (562, 561, 593, 594), (549, 548, 580, 581), (544, 575, 607, 576), (563, 562, 594, 595), (550, 549, 581, 582), (564, 563, 595, 596), (551, 550, 582, 583), (565, 564, 596, 597), (552, 551, 583, 584), (566, 565, 597, 598), (588, 587, 619, 620), (602, 601, 633, 634), (589, 588, 620, 621), (603, 602, 634, 635), (590, 589, 621, 622), (577, 576, 608, 609), (604, 603, 635, 636), (591, 590, 622, 623), (578, 577, 609, 610), (605, 604, 636, 637), (592, 591, 623, 624), (579, 578, 610, 611), (606, 605, 637, 638), (593, 592, 624, 625), (580, 579, 611, 612), (607, 606, 638, 639), (594, 593, 625, 626), (581, 580, 612, 613), (576, 607, 639, 608), (595, 594, 626, 627), (582, 581, 613, 614), (596, 595, 627, 628), (583, 582, 614, 615), (597, 596, 628, 629), (584, 583, 615, 616), (598, 597, 629, 630), (585, 584, 616, 617), (599, 598, 630, 631), (586, 585, 617, 618), (600, 599, 631, 632), (587, 586, 618, 619), (601, 600, 632, 633)])
me_circle.polygons.foreach_set('material_index', [1, 1, 1, 1, 1, 1, 1, 1, 1, 1, 1, 1, 1, 1, 1, 1, 1, 1, 1, 1, 1, 1, 1, 1, 1, 1, 1, 1, 1, 1, 1, 1, 1, 1, 1, 1, 1, 1, 1, 1, 1, 1, 1, 1, 1, 1, 1, 1, 1, 1, 1, 1, 1, 1, 1, 1, 1, 1, 1, 1, 1, 1, 1, 1, 1, 1, 1, 1, 1, 1, 1, 1, 1, 1, 1, 1, 1, 1, 1, 1, 1, 1, 1, 1, 1, 1, 1, 1, 1, 1, 1, 1, 1, 1, 1, 1, 1, 1, 1, 1, 1, 1, 1, 1, 1, 1, 1, 1, 1, 1, 1, 1, 1, 1, 1, 1, 1, 1, 1, 1, 1, 1, 1, 1, 1, 1, 1, 1, 1, 1, 1, 1, 1, 1, 1, 1, 1, 1, 1, 1, 1, 1, 1, 1, 1, 1, 1, 1, 1, 1, 1, 1, 1, 1, 1, 1, 1, 1, 1, 1, 1, 1, 1, 1, 1, 1, 1, 1, 1, 1, 1, 1, 1, 1, 1, 1, 1, 1, 1, 1, 1, 1, 1, 1, 1, 1, 1, 1, 1, 1, 1, 1, 1, 1, 1, 1, 1, 1, 1, 1, 1, 1, 1, 1, 1, 1, 1, 1, 1, 1, 1, 1, 1, 1, 1, 1, 1, 1, 1, 1, 1, 1, 1, 1, 1, 1, 1, 1, 1, 1, 1, 1, 1, 1, 1, 1, 1, 1, 1, 1, 1, 1, 1, 1, 1, 1, 1, 1, 1, 1, 1, 1, 1, 1, 1, 1, 1, 1, 1, 1, 1, 1, 1, 1, 1, 1, 1, 1, 1, 1, 1, 1, 1, 1, 1, 1, 1, 1, 1, 1, 1, 1, 1, 1, 1, 1, 1, 1, 1, 1, 1, 1, 1, 1, 1, 1, 1, 1, 1, 1, 1, 1, 1, 1, 1, 1, 1, 1, 1, 1, 1, 1, 1, 1, 1, 1, 1, 1, 1, 1, 1, 1, 1, 1, 1, 1, 1, 1, 1, 1, 1, 1, 1, 1, 1, 1, 1, 1, 1, 1, 1, 1, 1, 1, 1, 1, 1, 1, 1, 1, 1, 1, 1, 1, 1, 1, 1, 1, 1, 1, 1, 1, 1, 1, 1, 1, 1, 1, 1, 1, 1, 1, 1, 1, 1, 1, 1, 1, 1, 1, 1, 1, 1, 1, 1, 1, 1, 1, 1, 1, 1, 1, 1, 1, 1, 1, 1, 1, 1, 1, 1, 1, 1, 1, 1, 1, 1, 1, 1, 1, 1, 1, 1, 1, 1, 1, 1, 1, 1, 1, 1, 1, 1, 1, 1, 1, 1, 1, 1, 1, 1, 1, 1, 1, 1, 1, 1, 1, 1, 1, 1, 1, 1, 1, 1, 1, 1, 1, 1, 1, 1, 1, 1, 1, 1, 1, 1, 1, 1, 1, 1, 1, 1, 1, 1, 1, 1, 1, 1, 1, 1, 1, 1, 1, 1, 1, 1, 1, 1, 1, 1, 0, 0, 0, 0, 0, 0, 0, 0, 0, 0, 0, 0, 0, 0, 0, 0, 0, 0, 0, 0, 0, 0, 0, 0, 0, 0, 0, 0, 0, 0, 0, 0, 0, 0, 0, 0, 0, 0, 0, 0, 0, 0, 0, 0, 0, 0, 0, 0, 0, 0, 0, 0, 0, 0, 0, 0, 0, 0, 0, 0, 0, 0, 0, 0, 0, 0, 0, 0, 0, 0, 0, 0, 0, 0, 0, 0, 0, 0, 0, 0, 0, 0, 0, 0, 0, 0, 0, 0, 0, 0, 0, 0, 0, 0, 0, 0])
_uv = me_circle.uv_layers.new(name='UVMap')
_uv.uv.foreach_set('vector', [0.5735, 0.5, 0.5735, 0.6, 0.5423, 0.6, 0.5423, 0.5, 0.1673, 0.5, 0.1673, 0.6, 0.136, 0.6, 0.136, 0.5, 0.761, 0.5, 0.761, 0.6, 0.7298, 0.6, 0.7298, 0.5, 0.6048, 0.5, 0.6048, 0.6, 0.5735, 0.6, 0.5735, 0.5, 0.1985, 0.5, 0.1985, 0.6, 0.1673, 0.6, 0.1673, 0.5, 0.7923, 0.5, 0.7923, 0.6, 0.761, 0.6, 0.761, 0.5, 0.636, 0.5, 0.636, 0.6, 0.6048, 0.6, 0.6048, 0.5, 0.2298, 0.5, 0.2298, 0.6, 0.1985, 0.6, 0.1985, 0.5, 0.8235, 0.5, 0.8235, 0.6, 0.7923, 0.6, 0.7923, 0.5, 0.6673, 0.5, 0.6673, 0.6, 0.636, 0.6, 0.636, 0.5, 0.261, 0.5, 0.261, 0.6, 0.2298, 0.6, 0.2298, 0.5, 0.8548, 0.5, 0.8548, 0.6, 0.8235, 0.6, 0.8235, 0.5, 0.6985, 0.5, 0.6985, 0.6, 0.6673, 0.6, 0.6673, 0.5, 0.2923, 0.5, 0.2923, 0.6, 0.261, 0.6, 0.261, 0.5, 0.886, 0.5, 0.886, 0.6, 0.8548, 0.6, 0.8548, 0.5, 0.3235, 0.5, 0.3235, 0.6, 0.2923, 0.6, 0.2923, 0.5, 0.9173, 0.5, 0.9173, 0.6, 0.886, 0.6, 0.886, 0.5, 0.3548, 0.5, 0.3548, 0.6, 0.3235, 0.6, 0.3235, 0.5, 0.9485, 0.5, 0.9485, 0.6, 0.9173, 0.6, 0.9173, 0.5, 0.386, 0.5, 0.386, 0.6, 0.3548, 0.6, 0.3548, 0.5, 0.9798, 0.5, 0.9798, 0.6, 0.9485, 0.6, 0.9485, 0.5, 0.4173, 0.5, 0.4173, 0.6, 0.386, 0.6, 0.386, 0.5, 1.011, 0.5, 1.011, 0.6, 0.9798, 0.6, 0.9798, 0.5, 0.4485, 0.5, 0.4485, 0.6, 0.4173, 0.6, 0.4173, 0.5, 0.04228, 0.5, 0.04228, 0.6, 0.01103, 0.6, 0.01103, 0.5, 0.4798, 0.5, 0.4798, 0.6, 0.4485, 0.6, 0.4485, 0.5, 0.07353, 0.5, 0.07353, 0.6, 0.04228, 0.6, 0.04228, 0.5, 0.511, 0.5, 0.511, 0.6, 0.4798, 0.6, 0.4798, 0.5, 0.1048, 0.5, 0.1048, 0.6, 0.07353, 0.6, 0.07353, 0.5, 0.5423, 0.5, 0.5423, 0.6, 0.511, 0.6, 0.511, 0.5, 0.136, 0.5, 0.136, 0.6, 0.1048, 0.6, 0.1048, 0.5, 0.7298, 0.5, 0.7298, 0.6, 0.6985, 0.6, 0.6985, 0.5, 0.4173, 0.6, 0.4173, 0.7, 0.386, 0.7, 0.386, 0.6, 1.011, 0.6, 1.011, 0.7, 0.9798, 0.7, 0.9798, 0.6, 0.4485, 0.6, 0.4485, 0.7, 0.4173, 0.7, 0.4173, 0.6, 0.04228, 0.6, 0.04228, 0.7, 0.01103, 0.7, 0.01103, 0.6, 0.4798, 0.6, 0.4798, 0.7, 0.4485, 0.7, 0.4485, 0.6, 0.07353, 0.6, 0.07353, 0.7, 0.04228, 0.7, 0.04228, 0.6, 0.511, 0.6, 0.511, 0.7, 0.4798, 0.7, 0.4798, 0.6, 0.1048, 0.6, 0.1048, 0.7, 0.07353, 0.7, 0.07353, 0.6, 0.5423, 0.6, 0.5423, 0.7, 0.511, 0.7, 0.511, 0.6, 0.136, 0.6, 0.136, 0.7, 0.1048, 0.7, 0.1048, 0.6, 0.7298, 0.6, 0.7298, 0.7, 0.6985, 0.7, 0.6985, 0.6, 0.5735, 0.6, 0.5735, 0.7, 0.5423, 0.7, 0.5423, 0.6, 0.1673, 0.6, 0.1673, 0.7, 0.136, 0.7, 0.136, 0.6, 0.761, 0.6, 0.761, 0.7, 0.7298, 0.7, 0.7298, 0.6, 0.6048, 0.6, 0.6048, 0.7, 0.5735, 0.7, 0.5735, 0.6, 0.1985, 0.6, 0.1985, 0.7, 0.1673, 0.7, 0.1673, 0.6, 0.7923, 0.6, 0.7923, 0.7, 0.761, 0.7, 0.761, 0.6, 0.636, 0.6, 0.636, 0.7, 0.6048, 0.7, 0.6048, 0.6, 0.2298, 0.6, 0.2298, 0.7, 0.1985, 0.7, 0.1985, 0.6, 0.8235, 0.6, 0.8235, 0.7, 0.7923, 0.7, 0.7923, 0.6, 0.6673, 0.6, 0.6673, 0.7, 0.636, 0.7, 0.636, 0.6, 0.261, 0.6, 0.261, 0.7, 0.2298, 0.7, 0.2298, 0.6, 0.8548, 0.6, 0.8548, 0.7, 0.8235, 0.7, 0.8235, 0.6, 0.6985, 0.6, 0.6985, 0.7, 0.6673, 0.7, 0.6673, 0.6, 0.2923, 0.6, 0.2923, 0.7, 0.261, 0.7, 0.261, 0.6, 0.886, 0.6, 0.886, 0.7, 0.8548, 0.7, 0.8548, 0.6, 0.3235, 0.6, 0.3235, 0.7, 0.2923, 0.7, 0.2923, 0.6, 0.9173, 0.6, 0.9173, 0.7, 0.886, 0.7, 0.886, 0.6, 0.3548, 0.6, 0.3548, 0.7, 0.3235, 0.7, 0.3235, 0.6, 0.9485, 0.6, 0.9485, 0.7, 0.9173, 0.7, 0.9173, 0.6, 0.386, 0.6, 0.386, 0.7, 0.3548, 0.7, 0.3548, 0.6, 0.9798, 0.6, 0.9798, 0.7, 0.9485, 0.7, 0.9485, 0.6, 0.511, 0.7, 0.511, 0.75, 0.4798, 0.75, 0.4798, 0.7, 0.1048, 0.7, 0.1048, 0.75, 0.07353, 0.75, 0.07353, 0.7, 0.5423, 0.7, 0.5423, 0.75, 0.511, 0.75, 0.511, 0.7, 0.136, 0.7, 0.136, 0.75, 0.1048, 0.75, 0.1048, 0.7, 0.7298, 0.7, 0.7298, 0.75, 0.6985, 0.75, 0.6985, 0.7, 0.5735, 0.7, 0.5735, 0.75, 0.5423, 0.75, 0.5423, 0.7, 0.1673, 0.7, 0.1673, 0.75, 0.136, 0.75, 0.136, 0.7, 0.761, 0.7, 0.761, 0.75, 0.7298, 0.75, 0.7298, 0.7, 0.6048, 0.7, 0.6048, 0.75, 0.5735, 0.75, 0.5735, 0.7, 0.1985, 0.7, 0.1985, 0.75, 0.1673, 0.75, 0.1673, 0.7, 0.7923, 0.7, 0.7923, 0.75, 0.761, 0.75, 0.761, 0.7, 0.636, 0.7, 0.636, 0.75, 0.6048, 0.75, 0.6048, 0.7, 0.2298, 0.7, 0.2298, 0.75, 0.1985, 0.75, 0.1985, 0.7, 0.8235, 0.7, 0.8235, 0.75, 0.7923, 0.75, 0.7923, 0.7, 0.6673, 0.7, 0.6673, 0.75, 0.636, 0.75, 0.636, 0.7, 0.261, 0.7, 0.261, 0.75, 0.2298, 0.75, 0.2298, 0.7, 0.8548, 0.7, 0.8548, 0.75, 0.8235, 0.75, 0.8235, 0.7, 0.6985, 0.7, 0.6985, 0.75, 0.6673, 0.75, 0.6673, 0.7, 0.2923, 0.7, 0.2923, 0.75, 0.261, 0.75, 0.261, 0.7, 0.886, 0.7, 0.886, 0.75, 0.8548, 0.75, 0.8548, 0.7, 0.3235, 0.7, 0.3235, 0.75, 0.2923, 0.75, 0.2923, 0.7, 0.9173, 0.7, 0.9173, 0.75, 0.886, 0.75, 0.886, 0.7, 0.3548, 0.7, 0.3548, 0.75, 0.3235, 0.75, 0.3235, 0.7, 0.9485, 0.7, 0.9485, 0.75, 0.9173, 0.75, 0.9173, 0.7, 0.386, 0.7, 0.386, 0.75, 0.3548, 0.75, 0.3548, 0.7, 0.9798, 0.7, 0.9798, 0.75, 0.9485, 0.75, 0.9485, 0.7, 0.4173, 0.7, 0.4173, 0.75, 0.386, 0.75, 0.386, 0.7, 1.011, 0.7, 1.011, 0.75, 0.9798, 0.75, 0.9798, 0.7, 0.4485, 0.7, 0.4485, 0.75, 0.4173, 0.75, 0.4173, 0.7, 0.04228, 0.7, 0.04228, 0.75, 0.01103, 0.75, 0.01103, 0.7, 0.4798, 0.7, 0.4798, 0.75, 0.4485, 0.75, 0.4485, 0.7, 0.07353, 0.7, 0.07353, 0.75, 0.04228, 0.75, 0.04228, 0.7, 0.761, 0.75, 0.761, 1.25, 0.7298, 1.25, 0.7298, 0.75, 0.6048, 0.75, 0.6048, 1.25, 0.5735, 1.25, 0.5735, 0.75, 0.1985, 0.75, 0.1985, 1.25, 0.1673, 1.25, 0.1673, 0.75, 0.7923, 0.75, 0.7923, 1.25, 0.761, 1.25, 0.761, 0.75, 0.636, 0.75, 0.636, 1.25, 0.6048, 1.25, 0.6048, 0.75, 0.2298, 0.75, 0.2298, 1.25, 0.1985, 1.25, 0.1985, 0.75, 0.8235, 0.75, 0.8235, 1.25, 0.7923, 1.25, 0.7923, 0.75, 0.6673, 0.75, 0.6673, 1.25, 0.636, 1.25, 0.636, 0.75, 0.261, 0.75, 0.261, 1.25, 0.2298, 1.25, 0.2298, 0.75, 0.8548, 0.75, 0.8548, 1.25, 0.8235, 1.25, 0.8235, 0.75, 0.6985, 0.75, 0.6985, 1.25, 0.6673, 1.25, 0.6673, 0.75, 0.2923, 0.75, 0.2923, 1.25, 0.261, 1.25, 0.261, 0.75, 0.886, 0.75, 0.886, 1.25, 0.8548, 1.25, 0.8548, 0.75, 0.3235, 0.75, 0.3235, 1.25, 0.2923, 1.25, 0.2923, 0.75, 0.9173, 0.75, 0.9173, 1.25, 0.886, 1.25, 0.886, 0.75, 0.3548, 0.75, 0.3548, 1.25, 0.3235, 1.25, 0.3235, 0.75, 0.9485, 0.75, 0.9485, 1.25, 0.9173, 1.25, 0.9173, 0.75, 0.386, 0.75, 0.386, 1.25, 0.3548, 1.25, 0.3548, 0.75, 0.9798, 0.75, 0.9798, 1.25, 0.9485, 1.25, 0.9485, 0.75, 0.4173, 0.75, 0.4173, 1.25, 0.386, 1.25, 0.386, 0.75, 1.011, 0.75, 1.011, 1.25, 0.9798, 1.25, 0.9798, 0.75, 0.4485, 0.75, 0.4485, 1.25, 0.4173, 1.25, 0.4173, 0.75, 0.04228, 0.75, 0.04228, 1.25, 0.01103, 1.25, 0.01103, 0.75, 0.4798, 0.75, 0.4798, 1.25, 0.4485, 1.25, 0.4485, 0.75, 0.07353, 0.75, 0.07353, 1.25, 0.04228, 1.25, 0.04228, 0.75, 0.511, 0.75, 0.511, 1.25, 0.4798, 1.25, 0.4798, 0.75, 0.1048, 0.75, 0.1048, 1.25, 0.07353, 1.25, 0.07353, 0.75, 0.5423, 0.75, 0.5423, 1.25, 0.511, 1.25, 0.511, 0.75, 0.136, 0.75, 0.136, 1.25, 0.1048, 1.25, 0.1048, 0.75, 0.7298, 0.75, 0.7298, 1.25, 0.6985, 1.25, 0.6985, 0.75, 0.5735, 0.75, 0.5735, 1.25, 0.5423, 1.25, 0.5423, 0.75, 0.1673, 0.75, 0.1673, 1.25, 0.136, 1.25, 0.136, 0.75, 0.8548, 1.25, 0.8548, 1.75, 0.8235, 1.75, 0.8235, 1.25, 0.6985, 1.25, 0.6985, 1.75, 0.6673, 1.75, 0.6673, 1.25, 0.2923, 1.25, 0.2923, 1.75, 0.261, 1.75, 0.261, 1.25, 0.886, 1.25, 0.886, 1.75, 0.8548, 1.75, 0.8548, 1.25, 0.3235, 1.25, 0.3235, 1.75, 0.2923, 1.75, 0.2923, 1.25, 0.9173, 1.25, 0.9173, 1.75, 0.886, 1.75, 0.886, 1.25, 0.3548, 1.25, 0.3548, 1.75, 0.3235, 1.75, 0.3235, 1.25, 0.9485, 1.25, 0.9485, 1.75, 0.9173, 1.75, 0.9173, 1.25, 0.386, 1.25, 0.386, 1.75, 0.3548, 1.75, 0.3548, 1.25, 0.9798, 1.25, 0.9798, 1.75, 0.9485, 1.75, 0.9485, 1.25, 0.4173, 1.25, 0.4173, 1.75, 0.386, 1.75, 0.386, 1.25, 1.011, 1.25, 1.011, 1.75, 0.9798, 1.75, 0.9798, 1.25, 0.4485, 1.25, 0.4485, 1.75, 0.4173, 1.75, 0.4173, 1.25, 0.04228, 1.25, 0.04228, 1.75, 0.01103, 1.75, 0.01103, 1.25, 0.4798, 1.25, 0.4798, 1.75, 0.4485, 1.75, 0.4485, 1.25, 0.07353, 1.25, 0.07353, 1.75, 0.04228, 1.75, 0.04228, 1.25, 0.511, 1.25, 0.511, 1.75, 0.4798, 1.75, 0.4798, 1.25, 0.1048, 1.25, 0.1048, 1.75, 0.07353, 1.75, 0.07353, 1.25, 0.5423, 1.25, 0.5423, 1.75, 0.511, 1.75, 0.511, 1.25, 0.136, 1.25, 0.136, 1.75, 0.1048, 1.75, 0.1048, 1.25, 0.7298, 1.25, 0.7298, 1.75, 0.6985, 1.75, 0.6985, 1.25, 0.5735, 1.25, 0.5735, 1.75, 0.5423, 1.75, 0.5423, 1.25, 0.1673, 1.25, 0.1673, 1.75, 0.136, 1.75, 0.136, 1.25, 0.761, 1.25, 0.761, 1.75, 0.7298, 1.75, 0.7298, 1.25, 0.6048, 1.25, 0.6048, 1.75, 0.5735, 1.75, 0.5735, 1.25, 0.1985, 1.25, 0.1985, 1.75, 0.1673, 1.75, 0.1673, 1.25, 0.7923, 1.25, 0.7923, 1.75, 0.761, 1.75, 0.761, 1.25, 0.636, 1.25, 0.636, 1.75, 0.6048, 1.75, 0.6048, 1.25, 0.2298, 1.25, 0.2298, 1.75, 0.1985, 1.75, 0.1985, 1.25, 0.8235, 1.25, 0.8235, 1.75, 0.7923, 1.75, 0.7923, 1.25, 0.6673, 1.25, 0.6673, 1.75, 0.636, 1.75, 0.636, 1.25, 0.261, 1.25, 0.261, 1.75, 0.2298, 1.75, 0.2298, 1.25, 0.9485, 1.75, 0.9485, 2.25, 0.9173, 2.25, 0.9173, 1.75, 0.386, 1.75, 0.386, 2.25, 0.3548, 2.25, 0.3548, 1.75, 0.9798, 1.75, 0.9798, 2.25, 0.9485, 2.25, 0.9485, 1.75, 0.4173, 1.75, 0.4173, 2.25, 0.386, 2.25, 0.386, 1.75, 1.011, 1.75, 1.011, 2.25, 0.9798, 2.25, 0.9798, 1.75, 0.4485, 1.75, 0.4485, 2.25, 0.4173, 2.25, 0.4173, 1.75, 0.04228, 1.75, 0.04228, 2.25, 0.01103, 2.25, 0.01103, 1.75, 0.4798, 1.75, 0.4798, 2.25, 0.4485, 2.25, 0.4485, 1.75, 0.07353, 1.75, 0.07353, 2.25, 0.04228, 2.25, 0.04228, 1.75, 0.511, 1.75, 0.511, 2.25, 0.4798, 2.25, 0.4798, 1.75, 0.1048, 1.75, 0.1048, 2.25, 0.07353, 2.25, 0.07353, 1.75, 0.5423, 1.75, 0.5423, 2.25, 0.511, 2.25, 0.511, 1.75, 0.136, 1.75, 0.136, 2.25, 0.1048, 2.25, 0.1048, 1.75, 0.7298, 1.75, 0.7298, 2.25, 0.6985, 2.25, 0.6985, 1.75, 0.5735, 1.75, 0.5735, 2.25, 0.5423, 2.25, 0.5423, 1.75, 0.1673, 1.75, 0.1673, 2.25, 0.136, 2.25, 0.136, 1.75, 0.761, 1.75, 0.761, 2.25, 0.7298, 2.25, 0.7298, 1.75, 0.6048, 1.75, 0.6048, 2.25, 0.5735, 2.25, 0.5735, 1.75, 0.1985, 1.75, 0.1985, 2.25, 0.1673, 2.25, 0.1673, 1.75, 0.7923, 1.75, 0.7923, 2.25, 0.761, 2.25, 0.761, 1.75, 0.636, 1.75, 0.636, 2.25, 0.6048, 2.25, 0.6048, 1.75, 0.2298, 1.75, 0.2298, 2.25, 0.1985, 2.25, 0.1985, 1.75, 0.8235, 1.75, 0.8235, 2.25, 0.7923, 2.25, 0.7923, 1.75, 0.6673, 1.75, 0.6673, 2.25, 0.636, 2.25, 0.636, 1.75, 0.261, 1.75, 0.261, 2.25, 0.2298, 2.25, 0.2298, 1.75, 0.8548, 1.75, 0.8548, 2.25, 0.8235, 2.25, 0.8235, 1.75, 0.6985, 1.75, 0.6985, 2.25, 0.6673, 2.25, 0.6673, 1.75, 0.2923, 1.75, 0.2923, 2.25, 0.261, 2.25, 0.261, 1.75, 0.886, 1.75, 0.886, 2.25, 0.8548, 2.25, 0.8548, 1.75, 0.3235, 1.75, 0.3235, 2.25, 0.2923, 2.25, 0.2923, 1.75, 0.9173, 1.75, 0.9173, 2.25, 0.886, 2.25, 0.886, 1.75, 0.3548, 1.75, 0.3548, 2.25, 0.3235, 2.25, 0.3235, 1.75, 0.04228, 2.25, 0.04228, 2.55, 0.01103, 2.55, 0.01103, 2.25, 0.4798, 2.25, 0.4798, 2.55, 0.4485, 2.55, 0.4485, 2.25, 0.07353, 2.25, 0.07353, 2.55, 0.04228, 2.55, 0.04228, 2.25, 0.511, 2.25, 0.511, 2.55, 0.4798, 2.55, 0.4798, 2.25, 0.1048, 2.25, 0.1048, 2.55, 0.07353, 2.55, 0.07353, 2.25, 0.5423, 2.25, 0.5423, 2.55, 0.511, 2.55, 0.511, 2.25, 0.136, 2.25, 0.136, 2.55, 0.1048, 2.55, 0.1048, 2.25, 0.7298, 2.25, 0.7298, 2.55, 0.6985, 2.55, 0.6985, 2.25, 0.5735, 2.25, 0.5735, 2.55, 0.5423, 2.55, 0.5423, 2.25, 0.1673, 2.25, 0.1673, 2.55, 0.136, 2.55, 0.136, 2.25, 0.761, 2.25, 0.761, 2.55, 0.7298, 2.55, 0.7298, 2.25, 0.6048, 2.25, 0.6048, 2.55, 0.5735, 2.55, 0.5735, 2.25, 0.1985, 2.25, 0.1985, 2.55, 0.1673, 2.55, 0.1673, 2.25, 0.7923, 2.25, 0.7923, 2.55, 0.761, 2.55, 0.761, 2.25, 0.636, 2.25, 0.636, 2.55, 0.6048, 2.55, 0.6048, 2.25, 0.2298, 2.25, 0.2298, 2.55, 0.1985, 2.55, 0.1985, 2.25, 0.8235, 2.25, 0.8235, 2.55, 0.7923, 2.55, 0.7923, 2.25, 0.6673, 2.25, 0.6673, 2.55, 0.636, 2.55, 0.636, 2.25, 0.261, 2.25, 0.261, 2.55, 0.2298, 2.55, 0.2298, 2.25, 0.8548, 2.25, 0.8548, 2.55, 0.8235, 2.55, 0.8235, 2.25, 0.6985, 2.25, 0.6985, 2.55, 0.6673, 2.55, 0.6673, 2.25, 0.2923, 2.25, 0.2923, 2.55, 0.261, 2.55, 0.261, 2.25, 0.886, 2.25, 0.886, 2.55, 0.8548, 2.55, 0.8548, 2.25, 0.3235, 2.25, 0.3235, 2.55, 0.2923, 2.55, 0.2923, 2.25, 0.9173, 2.25, 0.9173, 2.55, 0.886, 2.55, 0.886, 2.25, 0.3548, 2.25, 0.3548, 2.55, 0.3235, 2.55, 0.3235, 2.25, 0.9485, 2.25, 0.9485, 2.55, 0.9173, 2.55, 0.9173, 2.25, 0.386, 2.25, 0.386, 2.55, 0.3548, 2.55, 0.3548, 2.25, 0.9798, 2.25, 0.9798, 2.55, 0.9485, 2.55, 0.9485, 2.25, 0.4173, 2.25, 0.4173, 2.55, 0.386, 2.55, 0.386, 2.25, 1.011, 2.25, 1.011, 2.55, 0.9798, 2.55, 0.9798, 2.25, 0.4485, 2.25, 0.4485, 2.55, 0.4173, 2.55, 0.4173, 2.25, 0.136, 2.55, 0.136, 2.7, 0.1048, 2.7, 0.1048, 2.55, 0.7298, 2.55, 0.7298, 2.7, 0.6985, 2.7, 0.6985, 2.55, 0.5735, 2.55, 0.5735, 2.7, 0.5423, 2.7, 0.5423, 2.55, 0.1673, 2.55, 0.1673, 2.7, 0.136, 2.7, 0.136, 2.55, 0.761, 2.55, 0.761, 2.7, 0.7298, 2.7, 0.7298, 2.55, 0.6048, 2.55, 0.6048, 2.7, 0.5735, 2.7, 0.5735, 2.55, 0.1985, 2.55, 0.1985, 2.7, 0.1673, 2.7, 0.1673, 2.55, 0.7923, 2.55, 0.7923, 2.7, 0.761, 2.7, 0.761, 2.55, 0.636, 2.55, 0.636, 2.7, 0.6048, 2.7, 0.6048, 2.55, 0.2298, 2.55, 0.2298, 2.7, 0.1985, 2.7, 0.1985, 2.55, 0.8235, 2.55, 0.8235, 2.7, 0.7923, 2.7, 0.7923, 2.55, 0.6673, 2.55, 0.6673, 2.7, 0.636, 2.7, 0.636, 2.55, 0.261, 2.55, 0.261, 2.7, 0.2298, 2.7, 0.2298, 2.55, 0.8548, 2.55, 0.8548, 2.7, 0.8235, 2.7, 0.8235, 2.55, 0.6985, 2.55, 0.6985, 2.7, 0.6673, 2.7, 0.6673, 2.55, 0.2923, 2.55, 0.2923, 2.7, 0.261, 2.7, 0.261, 2.55, 0.886, 2.55, 0.886, 2.7, 0.8548, 2.7, 0.8548, 2.55, 0.3235, 2.55, 0.3235, 2.7, 0.2923, 2.7, 0.2923, 2.55, 0.9173, 2.55, 0.9173, 2.7, 0.886, 2.7, 0.886, 2.55, 0.3548, 2.55, 0.3548, 2.7, 0.3235, 2.7, 0.3235, 2.55, 0.9485, 2.55, 0.9485, 2.7, 0.9173, 2.7, 0.9173, 2.55, 0.386, 2.55, 0.386, 2.7, 0.3548, 2.7, 0.3548, 2.55, 0.9798, 2.55, 0.9798, 2.7, 0.9485, 2.7, 0.9485, 2.55, 0.4173, 2.55, 0.4173, 2.7, 0.386, 2.7, 0.386, 2.55, 1.011, 2.55, 1.011, 2.7, 0.9798, 2.7, 0.9798, 2.55, 0.4485, 2.55, 0.4485, 2.7, 0.4173, 2.7, 0.4173, 2.55, 0.04228, 2.55, 0.04228, 2.7, 0.01103, 2.7, 0.01103, 2.55, 0.4798, 2.55, 0.4798, 2.7, 0.4485, 2.7, 0.4485, 2.55, 0.07353, 2.55, 0.07353, 2.7, 0.04228, 2.7, 0.04228, 2.55, 0.511, 2.55, 0.511, 2.7, 0.4798, 2.7, 0.4798, 2.55, 0.1048, 2.55, 0.1048, 2.7, 0.07353, 2.7, 0.07353, 2.55, 0.5423, 2.55, 0.5423, 2.7, 0.511, 2.7, 0.511, 2.55, 0.2298, 2.7, 0.2298, 2.95, 0.1985, 2.95, 0.1985, 2.7, 0.8235, 2.7, 0.8235, 2.95, 0.7923, 2.95, 0.7923, 2.7, 0.6673, 2.7, 0.6673, 2.95, 0.636, 2.95, 0.636, 2.7, 0.261, 2.7, 0.261, 2.95, 0.2298, 2.95, 0.2298, 2.7, 0.8548, 2.7, 0.8548, 2.95, 0.8235, 2.95, 0.8235, 2.7, 0.6985, 2.7, 0.6985, 2.95, 0.6673, 2.95, 0.6673, 2.7, 0.2923, 2.7, 0.2923, 2.95, 0.261, 2.95, 0.261, 2.7, 0.886, 2.7, 0.886, 2.95, 0.8548, 2.95, 0.8548, 2.7, 0.3235, 2.7, 0.3235, 2.95, 0.2923, 2.95, 0.2923, 2.7, 0.9173, 2.7, 0.9173, 2.95, 0.886, 2.95, 0.886, 2.7, 0.3548, 2.7, 0.3548, 2.95, 0.3235, 2.95, 0.3235, 2.7, 0.9485, 2.7, 0.9485, 2.95, 0.9173, 2.95, 0.9173, 2.7, 0.386, 2.7, 0.386, 2.95, 0.3548, 2.95, 0.3548, 2.7, 0.9798, 2.7, 0.9798, 2.95, 0.9485, 2.95, 0.9485, 2.7, 0.4173, 2.7, 0.4173, 2.95, 0.386, 2.95, 0.386, 2.7, 1.011, 2.7, 1.011, 2.95, 0.9798, 2.95, 0.9798, 2.7, 0.4485, 2.7, 0.4485, 2.95, 0.4173, 2.95, 0.4173, 2.7, 0.04228, 2.7, 0.04228, 2.95, 0.01103, 2.95, 0.01103, 2.7, 0.4798, 2.7, 0.4798, 2.95, 0.4485, 2.95, 0.4485, 2.7, 0.07353, 2.7, 0.07353, 2.95, 0.04228, 2.95, 0.04228, 2.7, 0.511, 2.7, 0.511, 2.95, 0.4798, 2.95, 0.4798, 2.7, 0.1048, 2.7, 0.1048, 2.95, 0.07353, 2.95, 0.07353, 2.7, 0.5423, 2.7, 0.5423, 2.95, 0.511, 2.95, 0.511, 2.7, 0.136, 2.7, 0.136, 2.95, 0.1048, 2.95, 0.1048, 2.7, 0.7298, 2.7, 0.7298, 2.95, 0.6985, 2.95, 0.6985, 2.7, 0.5735, 2.7, 0.5735, 2.95, 0.5423, 2.95, 0.5423, 2.7, 0.1673, 2.7, 0.1673, 2.95, 0.136, 2.95, 0.136, 2.7, 0.761, 2.7, 0.761, 2.95, 0.7298, 2.95, 0.7298, 2.7, 0.6048, 2.7, 0.6048, 2.95, 0.5735, 2.95, 0.5735, 2.7, 0.1985, 2.7, 0.1985, 2.95, 0.1673, 2.95, 0.1673, 2.7, 0.7923, 2.7, 0.7923, 2.95, 0.761, 2.95, 0.761, 2.7, 0.636, 2.7, 0.636, 2.95, 0.6048, 2.95, 0.6048, 2.7, 0.3235, 2.95, 0.3235, 3.2, 0.2923, 3.2, 0.2923, 2.95, 0.9173, 2.95, 0.9173, 3.2, 0.886, 3.2, 0.886, 2.95, 0.3548, 2.95, 0.3548, 3.2, 0.3235, 3.2, 0.3235, 2.95, 0.9485, 2.95, 0.9485, 3.2, 0.9173, 3.2, 0.9173, 2.95, 0.386, 2.95, 0.386, 3.2, 0.3548, 3.2, 0.3548, 2.95, 0.9798, 2.95, 0.9798, 3.2, 0.9485, 3.2, 0.9485, 2.95, 0.4173, 2.95, 0.4173, 3.2, 0.386, 3.2, 0.386, 2.95, 1.011, 2.95, 1.011, 3.2, 0.9798, 3.2, 0.9798, 2.95, 0.4485, 2.95, 0.4485, 3.2, 0.4173, 3.2, 0.4173, 2.95, 0.04228, 2.95, 0.04228, 3.2, 0.01103, 3.2, 0.01103, 2.95, 0.4798, 2.95, 0.4798, 3.2, 0.4485, 3.2, 0.4485, 2.95, 0.07353, 2.95, 0.07353, 3.2, 0.04228, 3.2, 0.04228, 2.95, 0.511, 2.95, 0.511, 3.2, 0.4798, 3.2, 0.4798, 2.95, 0.1048, 2.95, 0.1048, 3.2, 0.07353, 3.2, 0.07353, 2.95, 0.5423, 2.95, 0.5423, 3.2, 0.511, 3.2, 0.511, 2.95, 0.136, 2.95, 0.136, 3.2, 0.1048, 3.2, 0.1048, 2.95, 0.7298, 2.95, 0.7298, 3.2, 0.6985, 3.2, 0.6985, 2.95, 0.5735, 2.95, 0.5735, 3.2, 0.5423, 3.2, 0.5423, 2.95, 0.1673, 2.95, 0.1673, 3.2, 0.136, 3.2, 0.136, 2.95, 0.761, 2.95, 0.761, 3.2, 0.7298, 3.2, 0.7298, 2.95, 0.6048, 2.95, 0.6048, 3.2, 0.5735, 3.2, 0.5735, 2.95, 0.1985, 2.95, 0.1985, 3.2, 0.1673, 3.2, 0.1673, 2.95, 0.7923, 2.95, 0.7923, 3.2, 0.761, 3.2, 0.761, 2.95, 0.636, 2.95, 0.636, 3.2, 0.6048, 3.2, 0.6048, 2.95, 0.2298, 2.95, 0.2298, 3.2, 0.1985, 3.2, 0.1985, 2.95, 0.8235, 2.95, 0.8235, 3.2, 0.7923, 3.2, 0.7923, 2.95, 0.6673, 2.95, 0.6673, 3.2, 0.636, 3.2, 0.636, 2.95, 0.261, 2.95, 0.261, 3.2, 0.2298, 3.2, 0.2298, 2.95, 0.8548, 2.95, 0.8548, 3.2, 0.8235, 3.2, 0.8235, 2.95, 0.6985, 2.95, 0.6985, 3.2, 0.6673, 3.2, 0.6673, 2.95, 0.2923, 2.95, 0.2923, 3.2, 0.261, 3.2, 0.261, 2.95, 0.886, 2.95, 0.886, 3.2, 0.8548, 3.2, 0.8548, 2.95, 0.4173, 3.2, 0.4173, 3.3, 0.386, 3.3, 0.386, 3.2, 1.011, 3.2, 1.011, 3.3, 0.9798, 3.3, 0.9798, 3.2, 0.4485, 3.2, 0.4485, 3.3, 0.4173, 3.3, 0.4173, 3.2, 0.04228, 3.2, 0.04228, 3.3, 0.01103, 3.3, 0.01103, 3.2, 0.4798, 3.2, 0.4798, 3.3, 0.4485, 3.3, 0.4485, 3.2, 0.07353, 3.2, 0.07353, 3.3, 0.04228, 3.3, 0.04228, 3.2, 0.511, 3.2, 0.511, 3.3, 0.4798, 3.3, 0.4798, 3.2, 0.1048, 3.2, 0.1048, 3.3, 0.07353, 3.3, 0.07353, 3.2, 0.5423, 3.2, 0.5423, 3.3, 0.511, 3.3, 0.511, 3.2, 0.136, 3.2, 0.136, 3.3, 0.1048, 3.3, 0.1048, 3.2, 0.7298, 3.2, 0.7298, 3.3, 0.6985, 3.3, 0.6985, 3.2, 0.5735, 3.2, 0.5735, 3.3, 0.5423, 3.3, 0.5423, 3.2, 0.1673, 3.2, 0.1673, 3.3, 0.136, 3.3, 0.136, 3.2, 0.761, 3.2, 0.761, 3.3, 0.7298, 3.3, 0.7298, 3.2, 0.6048, 3.2, 0.6048, 3.3, 0.5735, 3.3, 0.5735, 3.2, 0.1985, 3.2, 0.1985, 3.3, 0.1673, 3.3, 0.1673, 3.2, 0.7923, 3.2, 0.7923, 3.3, 0.761, 3.3, 0.761, 3.2, 0.636, 3.2, 0.636, 3.3, 0.6048, 3.3, 0.6048, 3.2, 0.2298, 3.2, 0.2298, 3.3, 0.1985, 3.3, 0.1985, 3.2, 0.8235, 3.2, 0.8235, 3.3, 0.7923, 3.3, 0.7923, 3.2, 0.6673, 3.2, 0.6673, 3.3, 0.636, 3.3, 0.636, 3.2, 0.261, 3.2, 0.261, 3.3, 0.2298, 3.3, 0.2298, 3.2, 0.8548, 3.2, 0.8548, 3.3, 0.8235, 3.3, 0.8235, 3.2, 0.6985, 3.2, 0.6985, 3.3, 0.6673, 3.3, 0.6673, 3.2, 0.2923, 3.2, 0.2923, 3.3, 0.261, 3.3, 0.261, 3.2, 0.886, 3.2, 0.886, 3.3, 0.8548, 3.3, 0.8548, 3.2, 0.3235, 3.2, 0.3235, 3.3, 0.2923, 3.3, 0.2923, 3.2, 0.9173, 3.2, 0.9173, 3.3, 0.886, 3.3, 0.886, 3.2, 0.3548, 3.2, 0.3548, 3.3, 0.3235, 3.3, 0.3235, 3.2, 0.9485, 3.2, 0.9485, 3.3, 0.9173, 3.3, 0.9173, 3.2, 0.386, 3.2, 0.386, 3.3, 0.3548, 3.3, 0.3548, 3.2, 0.9798, 3.2, 0.9798, 3.3, 0.9485, 3.3, 0.9485, 3.2, 0.511, 3.3, 0.511, 3.3, 0.4798, 3.3, 0.4798, 3.3, 0.1048, 3.3, 0.1048, 3.3, 0.07353, 3.3, 0.07353, 3.3, 0.5423, 3.3, 0.5423, 3.3, 0.511, 3.3, 0.511, 3.3, 0.136, 3.3, 0.136, 3.3, 0.1048, 3.3, 0.1048, 3.3, 0.7298, 3.3, 0.7298, 3.3, 0.6985, 3.3, 0.6985, 3.3, 0.5735, 3.3, 0.5735, 3.3, 0.5423, 3.3, 0.5423, 3.3, 0.1673, 3.3, 0.1673, 3.3, 0.136, 3.3, 0.136, 3.3, 0.761, 3.3, 0.761, 3.3, 0.7298, 3.3, 0.7298, 3.3, 0.6048, 3.3, 0.6048, 3.3, 0.5735, 3.3, 0.5735, 3.3, 0.1985, 3.3, 0.1985, 3.3, 0.1673, 3.3, 0.1673, 3.3, 0.7923, 3.3, 0.7923, 3.3, 0.761, 3.3, 0.761, 3.3, 0.636, 3.3, 0.636, 3.3, 0.6048, 3.3, 0.6048, 3.3, 0.2298, 3.3, 0.2298, 3.3, 0.1985, 3.3, 0.1985, 3.3, 0.8235, 3.3, 0.8235, 3.3, 0.7923, 3.3, 0.7923, 3.3, 0.6673, 3.3, 0.6673, 3.3, 0.636, 3.3, 0.636, 3.3, 0.261, 3.3, 0.261, 3.3, 0.2298, 3.3, 0.2298, 3.3, 0.8548, 3.3, 0.8548, 3.3, 0.8235, 3.3, 0.8235, 3.3, 0.6985, 3.3, 0.6985, 3.3, 0.6673, 3.3, 0.6673, 3.3, 0.2923, 3.3, 0.2923, 3.3, 0.261, 3.3, 0.261, 3.3, 0.886, 3.3, 0.886, 3.3, 0.8548, 3.3, 0.8548, 3.3, 0.3235, 3.3, 0.3235, 3.3, 0.2923, 3.3, 0.2923, 3.3, 0.9173, 3.3, 0.9173, 3.3, 0.886, 3.3, 0.886, 3.3, 0.3548, 3.3, 0.3548, 3.3, 0.3235, 3.3, 0.3235, 3.3, 0.9485, 3.3, 0.9485, 3.3, 0.9173, 3.3, 0.9173, 3.3, 0.386, 3.3, 0.386, 3.3, 0.3548, 3.3, 0.3548, 3.3, 0.9798, 3.3, 0.9798, 3.3, 0.9485, 3.3, 0.9485, 3.3, 0.4173, 3.3, 0.4173, 3.3, 0.386, 3.3, 0.386, 3.3, 1.011, 3.3, 1.011, 3.3, 0.9798, 3.3, 0.9798, 3.3, 0.4485, 3.3, 0.4485, 3.3, 0.4173, 3.3, 0.4173, 3.3, 0.04228, 3.3, 0.04228, 3.3, 0.01103, 3.3, 0.01103, 3.3, 0.4798, 3.3, 0.4798, 3.3, 0.4485, 3.3, 0.4485, 3.3, 0.07353, 3.3, 0.07353, 3.3, 0.04228, 3.3, 0.04228, 3.3, 0.6048, 3.3, 0.6048, 3.4, 0.5735, 3.4, 0.5735, 3.3, 0.1985, 3.3, 0.1985, 3.4, 0.1673, 3.4, 0.1673, 3.3, 0.7923, 3.3, 0.7923, 3.4, 0.761, 3.4, 0.761, 3.3, 0.636, 3.3, 0.636, 3.4, 0.6048, 3.4, 0.6048, 3.3, 0.2298, 3.3, 0.2298, 3.4, 0.1985, 3.4, 0.1985, 3.3, 0.8235, 3.3, 0.8235, 3.4, 0.7923, 3.4, 0.7923, 3.3, 0.6673, 3.3, 0.6673, 3.4, 0.636, 3.4, 0.636, 3.3, 0.261, 3.3, 0.261, 3.4, 0.2298, 3.4, 0.2298, 3.3, 0.8548, 3.3, 0.8548, 3.4, 0.8235, 3.4, 0.8235, 3.3, 0.6985, 3.3, 0.6985, 3.4, 0.6673, 3.4, 0.6673, 3.3, 0.2923, 3.3, 0.2923, 3.4, 0.261, 3.4, 0.261, 3.3, 0.886, 3.3, 0.886, 3.4, 0.8548, 3.4, 0.8548, 3.3, 0.3235, 3.3, 0.3235, 3.4, 0.2923, 3.4, 0.2923, 3.3, 0.9173, 3.3, 0.9173, 3.4, 0.886, 3.4, 0.886, 3.3, 0.3548, 3.3, 0.3548, 3.4, 0.3235, 3.4, 0.3235, 3.3, 0.9485, 3.3, 0.9485, 3.4, 0.9173, 3.4, 0.9173, 3.3, 0.386, 3.3, 0.386, 3.4, 0.3548, 3.4, 0.3548, 3.3, 0.9798, 3.3, 0.9798, 3.4, 0.9485, 3.4, 0.9485, 3.3, 0.4173, 3.3, 0.4173, 3.4, 0.386, 3.4, 0.386, 3.3, 1.011, 3.3, 1.011, 3.4, 0.9798, 3.4, 0.9798, 3.3, 0.4485, 3.3, 0.4485, 3.4, 0.4173, 3.4, 0.4173, 3.3, 0.04228, 3.3, 0.04228, 3.4, 0.01103, 3.4, 0.01103, 3.3, 0.4798, 3.3, 0.4798, 3.4, 0.4485, 3.4, 0.4485, 3.3, 0.07353, 3.3, 0.07353, 3.4, 0.04228, 3.4, 0.04228, 3.3, 0.511, 3.3, 0.511, 3.4, 0.4798, 3.4, 0.4798, 3.3, 0.1048, 3.3, 0.1048, 3.4, 0.07353, 3.4, 0.07353, 3.3, 0.5423, 3.3, 0.5423, 3.4, 0.511, 3.4, 0.511, 3.3, 0.136, 3.3, 0.136, 3.4, 0.1048, 3.4, 0.1048, 3.3, 0.7298, 3.3, 0.7298, 3.4, 0.6985, 3.4, 0.6985, 3.3, 0.5735, 3.3, 0.5735, 3.4, 0.5423, 3.4, 0.5423, 3.3, 0.1673, 3.3, 0.1673, 3.4, 0.136, 3.4, 0.136, 3.3, 0.761, 3.3, 0.761, 3.4, 0.7298, 3.4, 0.7298, 3.3, 0.6985, 3.4, 0.6985, 3.4, 0.6673, 3.4, 0.6673, 3.4, 0.2923, 3.4, 0.2923, 3.4, 0.261, 3.4, 0.261, 3.4, 0.886, 3.4, 0.886, 3.4, 0.8548, 3.4, 0.8548, 3.4, 0.3235, 3.4, 0.3235, 3.4, 0.2923, 3.4, 0.2923, 3.4, 0.9173, 3.4, 0.9173, 3.4, 0.886, 3.4, 0.886, 3.4, 0.3548, 3.4, 0.3548, 3.4, 0.3235, 3.4, 0.3235, 3.4, 0.9485, 3.4, 0.9485, 3.4, 0.9173, 3.4, 0.9173, 3.4, 0.386, 3.4, 0.386, 3.4, 0.3548, 3.4, 0.3548, 3.4, 0.9798, 3.4, 0.9798, 3.4, 0.9485, 3.4, 0.9485, 3.4, 0.4173, 3.4, 0.4173, 3.4, 0.386, 3.4, 0.386, 3.4, 1.011, 3.4, 1.011, 3.4, 0.9798, 3.4, 0.9798, 3.4, 0.4485, 3.4, 0.4485, 3.4, 0.4173, 3.4, 0.4173, 3.4, 0.04228, 3.4, 0.04228, 3.4, 0.01103, 3.4, 0.01103, 3.4, 0.4798, 3.4, 0.4798, 3.4, 0.4485, 3.4, 0.4485, 3.4, 0.07353, 3.4, 0.07353, 3.4, 0.04228, 3.4, 0.04228, 3.4, 0.511, 3.4, 0.511, 3.4, 0.4798, 3.4, 0.4798, 3.4, 0.1048, 3.4, 0.1048, 3.4, 0.07353, 3.4, 0.07353, 3.4, 0.5423, 3.4, 0.5423, 3.4, 0.511, 3.4, 0.511, 3.4, 0.136, 3.4, 0.136, 3.4, 0.1048, 3.4, 0.1048, 3.4, 0.7298, 3.4, 0.7298, 3.4, 0.6985, 3.4, 0.6985, 3.4, 0.5735, 3.4, 0.5735, 3.4, 0.5423, 3.4, 0.5423, 3.4, 0.1673, 3.4, 0.1673, 3.4, 0.136, 3.4, 0.136, 3.4, 0.761, 3.4, 0.761, 3.4, 0.7298, 3.4, 0.7298, 3.4, 0.6048, 3.4, 0.6048, 3.4, 0.5735, 3.4, 0.5735, 3.4, 0.1985, 3.4, 0.1985, 3.4, 0.1673, 3.4, 0.1673, 3.4, 0.7923, 3.4, 0.7923, 3.4, 0.761, 3.4, 0.761, 3.4, 0.636, 3.4, 0.636, 3.4, 0.6048, 3.4, 0.6048, 3.4, 0.2298, 3.4, 0.2298, 3.4, 0.1985, 3.4, 0.1985, 3.4, 0.8235, 3.4, 0.8235, 3.4, 0.7923, 3.4, 0.7923, 3.4, 0.6673, 3.4, 0.6673, 3.4, 0.636, 3.4, 0.636, 3.4, 0.261, 3.4, 0.261, 3.4, 0.2298, 3.4, 0.2298, 3.4, 0.8548, 3.4, 0.8548, 3.4, 0.8235, 3.4, 0.8235, 3.4, 0.386, 3.4, 0.386, 3.9, 0.3548, 3.9, 0.3548, 3.4, 0.9798, 3.4, 0.9798, 3.9, 0.9485, 3.9, 0.9485, 3.4, 0.4173, 3.4, 0.4173, 3.9, 0.386, 3.9, 0.386, 3.4, 1.011, 3.4, 1.011, 3.9, 0.9798, 3.9, 0.9798, 3.4, 0.4485, 3.4, 0.4485, 3.9, 0.4173, 3.9, 0.4173, 3.4, 0.04228, 3.4, 0.04228, 3.9, 0.01103, 3.9, 0.01103, 3.4, 0.4798, 3.4, 0.4798, 3.9, 0.4485, 3.9, 0.4485, 3.4, 0.07353, 3.4, 0.07353, 3.9, 0.04228, 3.9, 0.04228, 3.4, 0.511, 3.4, 0.511, 3.9, 0.4798, 3.9, 0.4798, 3.4, 0.1048, 3.4, 0.1048, 3.9, 0.07353, 3.9, 0.07353, 3.4, 0.5423, 3.4, 0.5423, 3.9, 0.511, 3.9, 0.511, 3.4, 0.136, 3.4, 0.136, 3.9, 0.1048, 3.9, 0.1048, 3.4, 0.7298, 3.4, 0.7298, 3.9, 0.6985, 3.9, 0.6985, 3.4, 0.5735, 3.4, 0.5735, 3.9, 0.5423, 3.9, 0.5423, 3.4, 0.1673, 3.4, 0.1673, 3.9, 0.136, 3.9, 0.136, 3.4, 0.761, 3.4, 0.761, 3.9, 0.7298, 3.9, 0.7298, 3.4, 0.6048, 3.4, 0.6048, 3.9, 0.5735, 3.9, 0.5735, 3.4, 0.1985, 3.4, 0.1985, 3.9, 0.1673, 3.9, 0.1673, 3.4, 0.7923, 3.4, 0.7923, 3.9, 0.761, 3.9, 0.761, 3.4, 0.636, 3.4, 0.636, 3.9, 0.6048, 3.9, 0.6048, 3.4, 0.2298, 3.4, 0.2298, 3.9, 0.1985, 3.9, 0.1985, 3.4, 0.8235, 3.4, 0.8235, 3.9, 0.7923, 3.9, 0.7923, 3.4, 0.6673, 3.4, 0.6673, 3.9, 0.636, 3.9, 0.636, 3.4, 0.261, 3.4, 0.261, 3.9, 0.2298, 3.9, 0.2298, 3.4, 0.8548, 3.4, 0.8548, 3.9, 0.8235, 3.9, 0.8235, 3.4, 0.6985, 3.4, 0.6985, 3.9, 0.6673, 3.9, 0.6673, 3.4, 0.2923, 3.4, 0.2923, 3.9, 0.261, 3.9, 0.261, 3.4, 0.886, 3.4, 0.886, 3.9, 0.8548, 3.9, 0.8548, 3.4, 0.3235, 3.4, 0.3235, 3.9, 0.2923, 3.9, 0.2923, 3.4, 0.9173, 3.4, 0.9173, 3.9, 0.886, 3.9, 0.886, 3.4, 0.3548, 3.4, 0.3548, 3.9, 0.3235, 3.9, 0.3235, 3.4, 0.9485, 3.4, 0.9485, 3.9, 0.9173, 3.9, 0.9173, 3.4, 0.7298, 0.5, 0.6985, 0.5, 0.6673, 0.5, 0.636, 0.5, 0.6048, 0.5, 0.5735, 0.5, 0.5423, 0.5, 0.511, 0.5, 0.4798, 0.5, 1.449, 0.5, 1.417, 0.5, 1.386, 0.5, 1.355, 0.5, 1.324, 0.5, 1.292, 0.5, 1.261, 0.5, 1.23, 0.5, 1.199, 0.5, 1.167, 0.5, 1.136, 0.5, 1.105, 0.5, 1.074, 0.5, 1.042, 0.5, 1.011, 0.5, 0.9798, 0.5, 0.9485, 0.5, 0.9173, 0.5, 0.886, 0.5, 0.8548, 0.5, 0.8235, 0.5, 0.7923, 0.5, 0.761, 0.5, 0.0, 0.0, 0.0, 0.0, 0.0, 0.0, 0.0, 0.0, 0.0, 0.0, 0.0, 0.0, 0.0, 0.0, 0.0, 0.0, 0.0, 0.0, 0.0, 0.0, 0.0, 0.0, 0.0, 0.0, 0.0, 0.0, 0.0, 0.0, 0.0, 0.0, 0.0, 0.0, 0.0, 0.0, 0.0, 0.0, 0.0, 0.0, 0.0, 0.0, 0.0, 0.0, 0.0, 0.0, 0.0, 0.0, 0.0, 0.0, 0.0, 0.0, 0.0, 0.0, 0.0, 0.0, 0.0, 0.0, 0.0, 0.0, 0.0, 0.0, 0.0, 0.0, 0.0, 0.0, 0.0, 0.0, 0.0, 0.0, 0.0, 0.0, 0.0, 0.0, 0.0, 0.0, 0.0, 0.0, 0.0, 0.0, 0.0, 0.0, 0.0, 0.0, 0.0, 0.0, 0.0, 0.0, 0.0, 0.0, 0.0, 0.0, 0.0, 0.0, 0.0, 0.0, 0.0, 0.0, 0.0, 0.0, 0.0, 0.0, 0.0, 0.0, 0.0, 0.0, 0.0, 0.0, 0.0, 0.0, 0.0, 0.0, 0.0, 0.0, 0.0, 0.0, 0.0, 0.0, 0.0, 0.0, 0.0, 0.0, 0.0, 0.0, 0.0, 0.0, 0.0, 0.0, 0.0, 0.0, 0.0, 0.0, 0.0, 0.0, 0.0, 0.0, 0.0, 0.0, 0.0, 0.0, 0.0, 0.0, 0.0, 0.0, 0.0, 0.0, 0.0, 0.0, 0.0, 0.0, 0.0, 0.0, 0.0, 0.0, 0.0, 0.0, 0.0, 0.0, 0.0, 0.0, 0.0, 0.0, 0.0, 0.0, 0.0, 0.0, 0.0, 0.0, 0.0, 0.0, 0.0, 0.0, 0.0, 0.0, 0.0, 0.0, 0.0, 0.0, 0.0, 0.0, 0.0, 0.0, 0.0, 0.0, 0.0, 0.0, 0.0, 0.0, 0.0, 0.0, 0.0, 0.0, 0.0, 0.0, 0.0, 0.0, 0.0, 0.0, 0.0, 0.0, 0.0, 0.0, 0.0, 0.0, 0.0, 0.0, 0.0, 0.0, 0.0, 0.0, 0.0, 0.0, 0.0, 0.0, 0.0, 0.0, 0.0, 0.0, 0.0, 0.0, 0.0, 0.0, 0.0, 0.0, 0.0, 0.0, 0.0, 0.0, 0.0, 0.0, 0.0, 0.0, 0.0, 0.0, 0.0, 0.0, 0.0, 0.0, 0.0, 0.0, 0.0, 0.0, 0.0, 0.0, 0.0, 0.0, 0.0, 0.0, 0.0, 0.0, 0.0, 0.0, 0.0, 0.0, 0.0, 0.0, 0.0, 0.0, 0.0, 0.0, 0.0, 0.0, 0.0, 0.0, 0.0, 0.0, 0.0, 0.0, 0.0, 0.0, 0.0, 0.0, 0.0, 0.0, 0.0, 0.0, 0.0, 0.0, 0.0, 0.0, 0.0, 0.0, 0.0, 0.0, 0.0, 0.0, 0.0, 0.0, 0.0, 0.0, 0.0, 0.0, 0.0, 0.0, 0.0, 0.0, 0.0, 0.0, 0.0, 0.0, 0.0, 0.0, 0.0, 0.0, 0.0, 0.0, 0.0, 0.0, 0.0, 0.0, 0.0, 0.0, 0.0, 0.0, 0.0, 0.0, 0.0, 0.0, 0.0, 0.0, 0.0, 0.0, 0.0, 0.0, 0.0, 0.0, 0.0, 0.0, 0.0, 0.0, 0.0, 0.0, 0.0, 0.0, 0.0, 0.0, 0.0, 0.0, 0.0, 0.0, 0.0, 0.0, 0.0, 0.0, 0.0, 0.0, 0.0, 0.0, 0.0, 0.0, 0.0, 0.0, 0.0, 0.0, 0.0, 0.0, 0.0, 0.0, 0.0, 0.0, 0.0, 0.0, 0.0, 0.0, 0.0, 0.0, 0.0, 0.0, 0.0, 0.0, 0.0, 0.0, 0.0, 0.0, 0.0, 0.0, 0.0, 0.0, 0.0, 0.0, 0.0, 0.0, 0.0, 0.0, 0.0, 0.0, 0.0, 0.0, 0.0, 0.0, 0.0, 0.0, 0.0, 0.0, 0.0, 0.0, 0.0, 0.0, 0.0, 0.0, 0.0, 0.0, 0.0, 0.0, 0.0, 0.0, 0.0, 0.0, 0.0, 0.0, 0.0, 0.0, 0.0, 0.0, 0.0, 0.0, 0.0, 0.0, 0.0, 0.0, 0.0, 0.0, 0.0, 0.0, 0.0, 0.0, 0.0, 0.0, 0.0, 0.0, 0.0, 0.0, 0.0, 0.0, 0.0, 0.0, 0.0, 0.0, 0.0, 0.0, 0.0, 0.0, 0.0, 0.0, 0.0, 0.0, 0.0, 0.0, 0.0, 0.0, 0.0, 0.0, 0.0, 0.0, 0.0, 0.0, 0.0, 0.0, 0.0, 0.0, 0.0, 0.0, 0.0, 0.0, 0.0, 0.0, 0.0, 0.0, 0.0, 0.0, 0.0, 0.0, 0.0, 0.0, 0.0, 0.0, 0.0, 0.0, 0.0, 0.0, 0.0, 0.0, 0.0, 0.0, 0.0, 0.0, 0.0, 0.0, 0.0, 0.0, 0.0, 0.0, 0.0, 0.0, 0.0, 0.0, 0.0, 0.0, 0.0, 0.0, 0.0, 0.0, 0.0, 0.0, 0.0, 0.0, 0.0, 0.0, 0.0, 0.0, 0.0, 0.0, 0.0, 0.0, 0.0, 0.0, 0.0, 0.0, 0.0, 0.0, 0.0, 0.0, 0.0, 0.0, 0.0, 0.0, 0.0, 0.0, 0.0, 0.0, 0.0, 0.0, 0.0, 0.0, 0.0, 0.0, 0.0, 0.0, 0.0, 0.0, 0.0, 0.0, 0.0, 0.0, 0.0, 0.0, 0.0, 0.0, 0.0, 0.0, 0.0, 0.0, 0.0, 0.0, 0.0, 0.0, 0.0, 0.0, 0.0, 0.0, 0.0, 0.0, 0.0, 0.0, 0.0, 0.0, 0.0, 0.0, 0.0, 0.0, 0.0, 0.0, 0.0, 0.0, 0.0, 0.0, 0.0, 0.0, 0.0, 0.0, 0.0, 0.0, 0.0, 0.0, 0.0, 0.0, 0.0, 0.0, 0.0, 0.0, 0.0, 0.0, 0.0, 0.0, 0.0, 0.0, 0.0, 0.0, 0.0, 0.0, 0.0, 0.0, 0.0, 0.0, 0.0, 0.0, 0.0, 0.0, 0.0, 0.0, 0.0, 0.0, 0.0, 0.0, 0.0, 0.0, 0.0, 0.0, 0.0, 0.0, 0.0, 0.0, 0.0, 0.0, 0.0, 0.0, 0.0, 0.0, 0.0, 0.0, 0.0, 0.0, 0.0, 0.0, 0.0, 0.0, 0.0, 0.0, 0.0, 0.0, 0.0, 0.0, 0.0, 0.0, 0.0, 0.0, 0.0, 0.0, 0.0, 0.0, 0.0, 0.0, 0.0, 0.0, 0.0, 0.0, 0.0, 0.0, 0.0, 0.0, 0.0, 0.0, 0.0, 0.0, 0.0, 0.0, 0.0, 0.0, 0.0, 0.0, 0.0, 0.0, 0.0, 0.0, 0.0, 0.0, 0.0, 0.0, 0.0, 0.0, 0.0, 0.0, 0.0, 0.0, 0.0, 0.0, 0.0, 0.0, 0.0, 0.0, 0.0, 0.0, 0.0, 0.0, 0.0, 0.0, 0.0, 0.0, 0.0, 0.0, 0.0, 0.0, 0.0, 0.0, 0.0, 0.0, 0.0, 0.0, 0.0, 0.0, 0.0, 0.0, 0.0, 0.0, 0.0, 0.0, 0.0, 0.0, 0.0, 0.0, 0.0, 0.0, 0.0, 0.0, 0.0, 0.0, 0.0, 0.0, 0.0, 0.0, 0.0, 0.0, 0.0, 0.0, 0.0, 0.0, 0.0, 0.0, 0.0, 0.0, 0.0, 0.0, 0.0, 0.0, 0.0, 0.0, 0.0, 0.0, 0.0, 0.0, 0.0, 0.0, 0.0, 0.0, 0.0, 0.0, 0.0, 0.0, 0.0, 0.0, 0.0, 0.0, 0.0, 0.0, 0.0, 0.0, 0.0, 0.0, 0.0, 0.0])
me_circle.materials.append(mat_lampshade)
me_circle.materials.append(mat_lampbody)
me_circle.use_remesh_preserve_volume = False
me_circle.use_remesh_preserve_attributes = False
me_circle.use_mirror_vertex_groups = False
me_circle.update()

# ---- objects
ob_lamp = bpy.data.objects.new('Lamp', me_circle)
ob_lamp_001 = bpy.data.objects.new('Lamp.001', light_lamp)
ob_camera = bpy.data.objects.new('Camera', cam_camera)

# ---- transforms, parenting, visibility, modifiers, constraints
ob_lamp.location = (0.0, 0.0, 0.0)
ob_lamp.lineart.crease_threshold = 0.0
ob_lamp_001.location = (6.293, 1.005, 4.049)
ob_lamp_001.rotation_euler = (0.6503, 0.05522, 1.866)
ob_lamp_001.lock_rotations_4d = False
ob_lamp_001.empty_display_type = 'ARROWS'
ob_lamp_001.color = (0.0, 0.0, 0.0, 0.0)
ob_lamp_001.lineart.crease_threshold = 0.0
ob_camera.location = (7.481, -6.508, 5.344)
ob_camera.rotation_euler = (1.109, 0.0, 0.8149)
ob_camera.lock_rotations_4d = False
ob_camera.empty_display_type = 'ARROWS'
ob_camera.color = (0.0, 0.0, 0.0, 0.0)
ob_camera.display_type = 'WIRE'
ob_camera.lineart.crease_threshold = 0.0

# ---- collection membership
col_collection_1.objects.link(ob_lamp)
col_collection_1.objects.link(ob_lamp_001)
col_collection_1.objects.link(ob_camera)

# ---- scene / render settings (as saved in the file)
scene.camera = ob_camera
scene.frame_start = 1; scene.frame_end = 250; scene.frame_set(1)
scene.render.engine = 'BLENDER_EEVEE_NEXT'
scene.render.resolution_percentage = 50
scene.render.dither_intensity = 0.0
scene.cycles.use_denoising = False
scene.cycles.samples = 128
scene.cycles.sampling_pattern = 'TABULATED_SOBOL'
scene.cycles.light_sampling_threshold = 0.0
scene.cycles.use_adaptive_sampling = False
scene.cycles.use_light_tree = False
scene.cycles.blur_glossy = 0.0
scene.cycles.sample_clamp_indirect = 0.0
scene.view_settings.view_transform = 'Standard'
bpy.context.view_layer.update()
